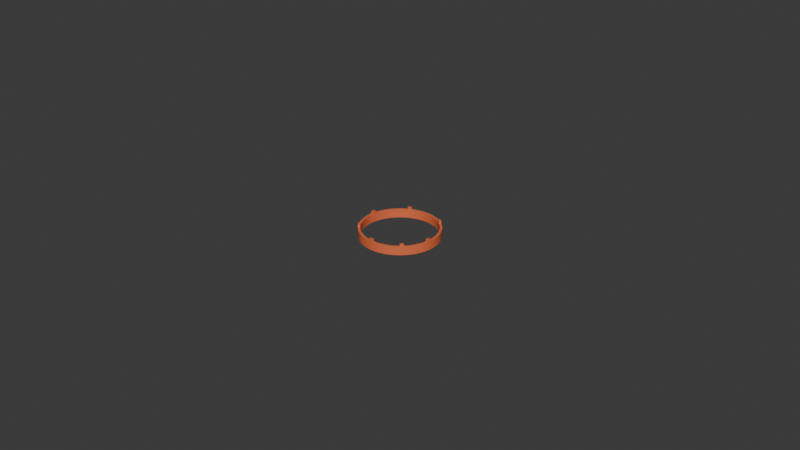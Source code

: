 # Source: PK-Models.blend  (saved by Blender 4.3.34; exported with 4.5.12 LTS)
import bpy
from mathutils import Matrix  # noqa: F401  (used for matrix-valued properties, if any)

bpy.ops.wm.read_factory_settings(use_empty=True)
scene = bpy.context.scene
scene.name = 'Scene'

# ---- collections
col_shelf = bpy.data.collections.new('Shelf'); scene.collection.children.link(col_shelf)
col_character = bpy.data.collections.new('Character'); scene.collection.children.link(col_character)
col_environment = bpy.data.collections.new('Environment'); scene.collection.children.link(col_environment)

# ---- materials (node trees are filled in below, after node groups)
mat_environment_mat = bpy.data.materials.new('Environment_Mat')

# ---- node groups
ng_smooth_by_angle = bpy.data.node_groups.new('Smooth by Angle', 'GeometryNodeTree')
_s = ng_smooth_by_angle.interface.new_socket(name='Mesh', in_out='OUTPUT', socket_type='NodeSocketGeometry')
_s = ng_smooth_by_angle.interface.new_socket(name='Mesh', in_out='INPUT', socket_type='NodeSocketGeometry')
_s = ng_smooth_by_angle.interface.new_socket(name='Angle', in_out='INPUT', socket_type='NodeSocketFloat')
_s.subtype = 'ANGLE'
_s.default_value = 0.5236
_s.min_value = 0.0
_s.max_value = 3.142
_s.description = 'Maximum face angle for smooth edges'
_s = ng_smooth_by_angle.interface.new_socket(name='Ignore Sharpness', in_out='INPUT', socket_type='NodeSocketBool')
_s.force_non_field = True
ng_smooth_by_angle.description = 'Set the sharpness of mesh edges based on the angle between the neighboring faces'
ng_smooth_by_angle.is_modifier = True
_N = ng_smooth_by_angle.nodes; _L = ng_smooth_by_angle.links
n0 = _N.new('GeometryNodeSetShadeSmooth'); n0.name = 'Set Shade Smooth'; n0.location = (120, -80)
n0.domain = 'EDGE'
n1 = _N.new('GeometryNodeSetShadeSmooth'); n1.name = 'Set Shade Smooth.001'; n1.location = (300, -80)
n2 = _N.new('NodeGroupOutput'); n2.name = 'Group Output'; n2.location = (480, -80)
n3 = _N.new('GeometryNodeInputMeshEdgeAngle'); n3.name = 'Edge Angle'; n3.location = (-440, -240)
n4 = _N.new('NodeGroupInput'); n4.name = 'Group Input'; n4.location = (-80, -80)
n5 = _N.new('GeometryNodeInputEdgeSmooth'); n5.name = 'Is Edge Smooth'; n5.location = (-260, -120)
n6 = _N.new('GeometryNodeInputShadeSmooth'); n6.name = 'Is Shade Smooth'; n6.location = (-440, -397)
n7 = _N.new('FunctionNodeCompare'); n7.name = 'Compare'; n7.location = (-260, -260)
n7.operation = 'LESS_EQUAL'
n7.inputs[6].default_value = (0.0, 0.0, 0.0, 0.0)
n7.inputs[7].default_value = (0.0, 0.0, 0.0, 0.0)
n8 = _N.new('FunctionNodeBooleanMath'); n8.name = 'Boolean Math.001'; n8.location = (-80, -260)
n9 = _N.new('NodeGroupInput'); n9.name = 'Group Input.001'; n9.location = (-440, -329)
n10 = _N.new('NodeGroupInput'); n10.name = 'Group Input.002'; n10.location = (-259, -189)
n11 = _N.new('FunctionNodeBooleanMath'); n11.name = 'Boolean Math'; n11.location = (-80, -149)
n11.operation = 'OR'
n12 = _N.new('FunctionNodeBooleanMath'); n12.name = 'Boolean Math.002'; n12.location = (-260, -380)
n12.operation = 'OR'
n13 = _N.new('NodeGroupInput'); n13.name = 'Group Input.003'; n13.location = (-440, -460)
_L.new(n3.outputs[0], n7.inputs[0])
_L.new(n1.outputs[0], n2.inputs[0])
_L.new(n9.outputs[1], n7.inputs[1])
_L.new(n7.outputs[0], n8.inputs[0])
_L.new(n4.outputs[0], n0.inputs[0])
_L.new(n0.outputs[0], n1.inputs[0])
_L.new(n8.outputs[0], n0.inputs[2])
_L.new(n10.outputs[2], n11.inputs[1])
_L.new(n5.outputs[0], n11.inputs[0])
_L.new(n11.outputs[0], n0.inputs[1])
_L.new(n13.outputs[2], n12.inputs[1])
_L.new(n6.outputs[0], n12.inputs[0])
_L.new(n12.outputs[0], n8.inputs[1])
n2.is_active_output = True

# ---- material node trees
mat_environment_mat.use_nodes = True; mat_environment_mat.node_tree.nodes.clear()
_N = mat_environment_mat.node_tree.nodes; _L = mat_environment_mat.node_tree.links
n0 = _N.new('ShaderNodeBsdfPrincipled'); n0.name = 'Principled BSDF'; n0.location = (10, 300)
n0.inputs[0].default_value = (0.8, 0.1633, 0.0612, 1.0)
n1 = _N.new('ShaderNodeOutputMaterial'); n1.name = 'Material Output'; n1.location = (300, 300)
_L.new(n0.outputs[0], n1.inputs[0])
n1.is_active_output = True

# ---- world
world_world = bpy.data.worlds.new('World'); scene.world = world_world
world_world.use_nodes = True; world_world.node_tree.nodes.clear()
_N = world_world.node_tree.nodes; _L = world_world.node_tree.links
n0 = _N.new('ShaderNodeOutputWorld'); n0.name = 'World Output'; n0.location = (300, 300)
n1 = _N.new('ShaderNodeBackground'); n1.name = 'Background'; n1.location = (10, 300)
n1.inputs[0].default_value = (0.05088, 0.05088, 0.05088, 1.0)
_L.new(n1.outputs[0], n0.inputs[0])
n0.is_active_output = True
world_world.color = (0.05088, 0.05088, 0.05088)
world_world.sun_shadow_jitter_overblur = 0.0

# ---- meshes
me_shelf = bpy.data.meshes.new('Shelf')
me_shelf.from_pydata([(-80.0, -10.0, -1.0), (-80.0, -10.0, 1.0), (-80.0, 10.0, -1.0), (-80.0, 10.0, 1.0), (80.0, -10.0, -1.0), (80.0, -10.0, 1.0), (80.0, 10.0, -1.0), (80.0, 10.0, 1.0)], [], [(0, 1, 3, 2), (2, 3, 7, 6), (6, 7, 5, 4), (4, 5, 1, 0), (2, 6, 4, 0), (7, 3, 1, 5)])
_uv = me_shelf.uv_layers.new(name='UVMap')
_uv.uv.foreach_set('vector', [0.375, 0.0, 0.625, 0.0, 0.625, 0.25, 0.375, 0.25, 0.375, 0.25, 0.625, 0.25, 0.625, 0.5, 0.375, 0.5, 0.375, 0.5, 0.625, 0.5, 0.625, 0.75, 0.375, 0.75, 0.375, 0.75, 0.625, 0.75, 0.625, 1.0, 0.375, 1.0, 0.125, 0.5, 0.375, 0.5, 0.375, 0.75, 0.125, 0.75, 0.625, 0.5, 0.875, 0.5, 0.875, 0.75, 0.625, 0.75])
me_shelf.update()
me_character = bpy.data.meshes.new('Character')
me_character.from_pydata([(-0.0001068, 1.111, 5.163), (-0.0001068, 1.663, 4.611), (-0.0001068, 1.962, 3.89), (-0.0001068, 1.962, -2.89), (-0.0001068, 1.663, -3.611), (0.07601, 0.3827, 5.462), (0.1492, 0.7507, 5.348), (0.2167, 1.09, 5.163), (0.2758, 1.387, 4.914), (0.3243, 1.631, 4.611), (0.3604, 1.812, 4.265), (0.3826, 1.924, 3.89), (0.3826, 1.924, -2.89), (0.3604, 1.812, -3.265), (0.3243, 1.631, -3.611), (0.2758, 1.387, -3.914), (0.2167, 1.09, -4.163), (0.1492, 0.7507, -4.348), (0.07601, 0.3827, -4.462), (0.1492, 0.3605, 5.462), (0.2928, 0.7071, 5.348), (0.4251, 1.027, 5.163), (0.5411, 1.307, 4.914), (0.6363, 1.536, 4.611), (0.707, 1.707, 4.265), (0.7506, 1.812, 3.89), (0.7506, 1.812, -2.89), (0.707, 1.707, -3.265), (0.6363, 1.536, -3.611), (0.5411, 1.307, -3.914), (0.4251, 1.027, -4.163), (0.2928, 0.7071, -4.348), (0.1492, 0.3605, -4.462), (0.2167, 0.3244, 5.462), (0.4251, 0.6364, 5.348), (0.6172, 0.9239, 5.163), (0.7856, 1.176, 4.914), (0.9238, 1.383, 4.611), (1.026, 1.536, 4.265), (1.09, 1.631, 3.89), (1.09, 1.631, -2.89), (1.026, 1.536, -3.265), (0.9238, 1.383, -3.611), (0.7856, 1.176, -3.914), (0.6172, 0.9239, -4.163), (0.4251, 0.6364, -4.348), (0.2167, 0.3244, -4.462), (0.2758, 0.2759, 5.462), (0.5411, 0.5412, 5.348), (0.7856, 0.7857, 5.163), (0.9999, 1.0, 4.914), (1.176, 1.176, 4.611), (1.306, 1.307, 4.265), (1.387, 1.387, 3.89), (1.387, 1.387, -2.89), (1.306, 1.307, -3.265), (1.176, 1.176, -3.611), (0.9999, 1.0, -3.914), (0.7856, 0.7857, -4.163), (0.5411, 0.5412, -4.348), (0.2758, 0.2759, -4.462), (0.3243, 0.2168, 5.462), (0.6363, 0.4252, 5.348), (0.9238, 0.6173, 5.163), (1.176, 0.7857, 4.914), (1.383, 0.9239, 4.611), (1.536, 1.027, 4.265), (1.631, 1.09, 3.89), (1.631, 1.09, -2.89), (1.536, 1.027, -3.265), (1.383, 0.9239, -3.611), (1.176, 0.7857, -3.914), (0.9238, 0.6173, -4.163), (0.6363, 0.4252, -4.348), (0.3243, 0.2168, -4.462), (-0.0001068, -1.48e-07, 5.5), (0.3604, 0.1493, 5.462), (0.707, 0.2929, 5.348), (1.026, 0.4252, 5.163), (1.306, 0.5412, 4.914), (1.536, 0.6364, 4.611), (1.707, 0.7071, 4.265), (1.812, 0.7507, 3.89), (1.812, 0.7507, -2.89), (1.707, 0.7071, -3.265), (1.536, 0.6364, -3.611), (1.306, 0.5412, -3.914), (1.026, 0.4252, -4.163), (0.707, 0.2929, -4.348), (0.3604, 0.1493, -4.462), (0.3826, 0.07612, 5.462), (0.7506, 0.1493, 5.348), (1.09, 0.2168, 5.163), (1.387, 0.2759, 4.914), (1.631, 0.3244, 4.611), (1.812, 0.3605, 4.265), (1.924, 0.3827, 3.89), (1.924, 0.3827, -2.89), (1.812, 0.3605, -3.265), (1.631, 0.3244, -3.611), (1.387, 0.2759, -3.914), (1.09, 0.2168, -4.163), (0.7506, 0.1493, -4.348), (0.3826, 0.07612, -4.462), (0.3901, -1.703e-07, 5.462), (0.7653, -1.927e-07, 5.348), (1.111, -2.523e-07, 5.163), (1.414, -1.182e-07, 4.914), (1.663, -3.268e-07, 4.611), (1.848, -5.857e-08, 4.265), (1.961, -3.268e-07, 3.89), (1.961, -3.268e-07, -2.89), (1.848, -5.857e-08, -3.265), (1.663, -3.268e-07, -3.611), (1.414, -1.182e-07, -3.914), (1.111, -2.523e-07, -4.163), (0.7653, -1.927e-07, -4.348), (0.3901, -1.703e-07, -4.462), (0.3826, -0.07612, 5.462), (0.7506, -0.1493, 5.348), (1.09, -0.2168, 5.163), (1.387, -0.2759, 4.914), (1.631, -0.3244, 4.611), (1.812, -0.3605, 4.265), (1.924, -0.3827, 3.89), (1.924, -0.3827, -2.89), (1.812, -0.3605, -3.265), (1.631, -0.3244, -3.611), (1.387, -0.2759, -3.914), (1.09, -0.2168, -4.163), (0.7506, -0.1493, -4.348), (0.3826, -0.07612, -4.462), (0.3604, -0.1493, 5.462), (0.707, -0.2929, 5.348), (1.026, -0.4252, 5.163), (1.306, -0.5412, 4.914), (1.536, -0.6364, 4.611), (1.707, -0.7071, 4.265), (1.812, -0.7507, 3.89), (1.812, -0.7507, -2.89), (1.707, -0.7071, -3.265), (1.536, -0.6364, -3.611), (1.306, -0.5412, -3.914), (1.026, -0.4252, -4.163), (0.707, -0.2929, -4.348), (0.3604, -0.1493, -4.462), (0.3243, -0.2168, 5.462), (0.6363, -0.4252, 5.348), (0.9238, -0.6173, 5.163), (1.176, -0.7857, 4.914), (1.383, -0.9239, 4.611), (1.536, -1.027, 4.265), (1.631, -1.09, 3.89), (1.631, -1.09, -2.89), (1.536, -1.027, -3.265), (1.383, -0.9239, -3.611), (1.176, -0.7857, -3.914), (0.9238, -0.6173, -4.163), (0.6363, -0.4252, -4.348), (0.3243, -0.2168, -4.462), (0.2758, -0.2759, 5.462), (0.5411, -0.5412, 5.348), (0.7856, -0.7857, 5.163), (0.9999, -1.0, 4.914), (1.176, -1.176, 4.611), (1.306, -1.307, 4.265), (1.387, -1.387, 3.89), (1.387, -1.387, -2.89), (1.306, -1.307, -3.265), (1.176, -1.176, -3.611), (0.9999, -1.0, -3.914), (0.7856, -0.7857, -4.163), (0.5411, -0.5412, -4.348), (0.2758, -0.2759, -4.462), (0.2167, -0.3244, 5.462), (0.4251, -0.6364, 5.348), (0.6172, -0.9239, 5.163), (0.7856, -1.176, 4.914), (0.9238, -1.383, 4.611), (1.026, -1.536, 4.265), (1.09, -1.631, 3.89), (1.09, -1.631, -2.89), (1.026, -1.536, -3.265), (0.9238, -1.383, -3.611), (0.7856, -1.176, -3.914), (0.6172, -0.9239, -4.163), (0.4251, -0.6364, -4.348), (0.2167, -0.3244, -4.462), (0.1492, -0.3605, 5.462), (0.2928, -0.7071, 5.348), (0.4251, -1.027, 5.163), (0.5411, -1.307, 4.914), (0.6363, -1.536, 4.611), (0.707, -1.707, 4.265), (0.7506, -1.812, 3.89), (0.7506, -1.812, -2.89), (0.707, -1.707, -3.265), (0.6363, -1.536, -3.611), (0.5411, -1.307, -3.914), (0.4251, -1.027, -4.163), (0.2928, -0.7071, -4.348), (0.1492, -0.3605, -4.462), (0.07601, -0.3827, 5.462), (0.1492, -0.7507, 5.348), (0.2167, -1.09, 5.163), (0.2758, -1.387, 4.914), (0.3243, -1.631, 4.611), (0.3604, -1.812, 4.265), (0.3826, -1.924, 3.89), (0.3826, -1.924, -2.89), (0.3604, -1.812, -3.265), (0.3243, -1.631, -3.611), (0.2758, -1.387, -3.914), (0.2167, -1.09, -4.163), (0.1492, -0.7507, -4.348), (0.07601, -0.3827, -4.462), (-0.0001068, -0.3902, 5.462), (-0.0001069, -0.7654, 5.348), (-0.000107, -1.111, 5.163), (-0.0001068, -1.414, 4.914), (-0.000107, -1.663, 4.611), (-0.0001068, -1.848, 4.265), (-0.0001071, -1.962, 3.89), (-0.0001071, -1.962, -2.89), (-0.0001068, -1.848, -3.265), (-0.000107, -1.663, -3.611), (-0.0001068, -1.414, -3.914), (-0.000107, -1.111, -4.163), (-0.0001069, -0.7654, -4.348), (-0.0001068, -0.3902, -4.462), (-0.07623, -0.3827, 5.462), (-0.1494, -0.7507, 5.348), (-0.2169, -1.09, 5.163), (-0.276, -1.387, 4.914), (-0.3245, -1.631, 4.611), (-0.3606, -1.812, 4.265), (-0.3828, -1.924, 3.89), (-0.3828, -1.924, -2.89), (-0.3606, -1.812, -3.265), (-0.3245, -1.631, -3.611), (-0.276, -1.387, -3.914), (-0.2169, -1.09, -4.163), (-0.1494, -0.7507, -4.348), (-0.07623, -0.3827, -4.462), (-0.1494, -0.3605, 5.462), (-0.293, -0.7071, 5.348), (-0.4253, -1.027, 5.163), (-0.5413, -1.307, 4.914), (-0.6365, -1.536, 4.611), (-0.7072, -1.707, 4.265), (-0.7508, -1.812, 3.89), (-0.7508, -1.812, -2.89), (-0.7072, -1.707, -3.265), (-0.6365, -1.536, -3.611), (-0.5413, -1.307, -3.914), (-0.4253, -1.027, -4.163), (-0.293, -0.7071, -4.348), (-0.1494, -0.3605, -4.462), (-0.2169, -0.3244, 5.462), (-0.4253, -0.6364, 5.348), (-0.6174, -0.9239, 5.163), (-0.7858, -1.176, 4.914), (-0.924, -1.383, 4.611), (-1.027, -1.536, 4.265), (-1.09, -1.631, 3.89), (-1.09, -1.631, -2.89), (-1.027, -1.536, -3.265), (-0.924, -1.383, -3.611), (-0.7858, -1.176, -3.914), (-0.6174, -0.9239, -4.163), (-0.4253, -0.6364, -4.348), (-0.2169, -0.3244, -4.462), (-0.276, -0.2759, 5.462), (-0.5413, -0.5412, 5.348), (-0.7858, -0.7857, 5.163), (-1.0, -1.0, 4.914), (-1.176, -1.176, 4.611), (-1.307, -1.307, 4.265), (-1.387, -1.387, 3.89), (-1.387, -1.387, -2.89), (-1.307, -1.307, -3.265), (-1.176, -1.176, -3.611), (-1.0, -1.0, -3.914), (-0.7858, -0.7857, -4.163), (-0.5413, -0.5412, -4.348), (-0.276, -0.2759, -4.462), (-0.0001068, -1.48e-07, -4.5), (-0.3245, -0.2168, 5.462), (-0.6365, -0.4252, 5.348), (-0.924, -0.6173, 5.163), (-1.176, -0.7857, 4.914), (-1.383, -0.9239, 4.611), (-1.536, -1.027, 4.265), (-1.631, -1.09, 3.89), (-1.631, -1.09, -2.89), (-1.536, -1.027, -3.265), (-1.383, -0.9239, -3.611), (-1.176, -0.7857, -3.914), (-0.924, -0.6173, -4.163), (-0.6365, -0.4252, -4.348), (-0.3245, -0.2168, -4.462), (-0.3606, -0.1493, 5.462), (-0.7072, -0.2929, 5.348), (-1.027, -0.4252, 5.163), (-1.307, -0.5412, 4.914), (-1.536, -0.6364, 4.611), (-1.707, -0.7071, 4.265), (-1.812, -0.7507, 3.89), (-1.812, -0.7507, -2.89), (-1.707, -0.7071, -3.265), (-1.536, -0.6364, -3.611), (-1.307, -0.5412, -3.914), (-1.027, -0.4252, -4.163), (-0.7072, -0.2929, -4.348), (-0.3606, -0.1493, -4.462), (-0.3828, -0.07612, 5.462), (-0.7508, -0.1493, 5.348), (-1.09, -0.2168, 5.163), (-1.387, -0.2759, 4.914), (-1.631, -0.3244, 4.611), (-1.812, -0.3605, 4.265), (-1.924, -0.3827, 3.89), (-1.924, -0.3827, -2.89), (-1.812, -0.3605, -3.265), (-1.631, -0.3244, -3.611), (-1.387, -0.2759, -3.914), (-1.09, -0.2168, -4.163), (-0.7508, -0.1493, -4.348), (-0.3828, -0.07612, -4.462), (-0.3903, -1.107e-07, 5.462), (-0.7655, -4.366e-08, 5.348), (-1.111, 1.501e-07, 5.163), (-1.414, -8.837e-08, 4.914), (-1.663, 1.799e-07, 4.611), (-1.848, -1.182e-07, 4.265), (-1.962, 3.885e-07, 3.89), (-1.962, 3.885e-07, -2.89), (-1.848, -1.182e-07, -3.265), (-1.663, 1.799e-07, -3.611), (-1.414, -8.837e-08, -3.914), (-1.111, 1.501e-07, -4.163), (-0.7655, -4.366e-08, -4.348), (-0.3903, -1.107e-07, -4.462), (-0.3828, 0.07612, 5.462), (-0.7508, 0.1493, 5.348), (-1.09, 0.2168, 5.163), (-1.387, 0.2759, 4.914), (-1.631, 0.3244, 4.611), (-1.812, 0.3605, 4.265), (-1.924, 0.3827, 3.89), (-1.924, 0.3827, -2.89), (-1.812, 0.3605, -3.265), (-1.631, 0.3244, -3.611), (-1.387, 0.2759, -3.914), (-1.09, 0.2168, -4.163), (-0.7508, 0.1493, -4.348), (-0.3828, 0.07612, -4.462), (-0.3606, 0.1493, 5.462), (-0.7072, 0.2929, 5.348), (-1.027, 0.4252, 5.163), (-1.307, 0.5412, 4.914), (-1.536, 0.6364, 4.611), (-1.707, 0.7071, 4.265), (-1.812, 0.7507, 3.89), (-1.812, 0.7507, -2.89), (-1.707, 0.7071, -3.265), (-1.536, 0.6364, -3.611), (-1.307, 0.5412, -3.914), (-1.027, 0.4252, -4.163), (-0.7072, 0.2929, -4.348), (-0.3606, 0.1493, -4.462), (-0.3245, 0.2168, 5.462), (-0.6365, 0.4252, 5.348), (-0.924, 0.6173, 5.163), (-1.176, 0.7857, 4.914), (-1.383, 0.9239, 4.611), (-1.536, 1.027, 4.265), (-1.631, 1.09, 3.89), (-1.631, 1.09, -2.89), (-1.536, 1.027, -3.265), (-1.383, 0.9239, -3.611), (-1.176, 0.7857, -3.914), (-0.924, 0.6173, -4.163), (-0.6365, 0.4252, -4.348), (-0.3245, 0.2168, -4.462), (-0.276, 0.2759, 5.462), (-0.5413, 0.5412, 5.348), (-0.7858, 0.7857, 5.163), (-1.0, 1.0, 4.914), (-1.176, 1.176, 4.611), (-1.307, 1.307, 4.265), (-1.387, 1.387, 3.89), (-1.387, 1.387, -2.89), (-1.307, 1.307, -3.265), (-1.176, 1.176, -3.611), (-1.0, 1.0, -3.914), (-0.7858, 0.7857, -4.163), (-0.5413, 0.5412, -4.348), (-0.276, 0.2759, -4.462), (-0.2169, 0.3244, 5.462), (-0.4253, 0.6364, 5.348), (-0.6174, 0.9239, 5.163), (-0.7858, 1.176, 4.914), (-0.924, 1.383, 4.611), (-1.027, 1.536, 4.265), (-1.09, 1.631, 3.89), (-1.09, 1.631, -2.89), (-1.027, 1.536, -3.265), (-0.924, 1.383, -3.611), (-0.7858, 1.176, -3.914), (-0.6174, 0.9239, -4.163), (-0.4253, 0.6364, -4.348), (-0.2169, 0.3244, -4.462), (-0.1494, 0.3605, 5.462), (-0.293, 0.7071, 5.348), (-0.4253, 1.027, 5.163), (-0.5413, 1.307, 4.914), (-0.6365, 1.536, 4.611), (-0.7072, 1.707, 4.265), (-0.7508, 1.812, 3.89), (-0.7508, 1.812, -2.89), (-0.7072, 1.707, -3.265), (-0.6365, 1.536, -3.611), (-0.5413, 1.307, -3.914), (-0.4253, 1.027, -4.163), (-0.293, 0.7071, -4.348), (-0.1494, 0.3605, -4.462), (-0.07623, 0.3827, 5.462), (-0.1494, 0.7507, 5.348), (-0.2169, 1.09, 5.163), (-0.276, 1.387, 4.914), (-0.3245, 1.631, 4.611), (-0.3606, 1.812, 4.265), (-0.3828, 1.924, 3.89), (-0.3828, 1.924, -2.89), (-0.3606, 1.812, -3.265), (-0.3245, 1.631, -3.611), (-0.276, 1.387, -3.914), (-0.2169, 1.09, -4.163), (-0.1494, 0.7507, -4.348), (-0.07623, 0.3827, -4.462), (-0.0001068, 0.3902, 5.462), (-0.0001067, 0.7654, 5.348), (-0.0001066, 1.414, 4.914), (-0.0001067, 1.848, 4.265), (-0.0001067, 1.848, -3.265), (-0.0001066, 1.414, -3.914), (-0.0001064, 1.111, -4.163), (-0.0001067, 0.7654, -4.348), (-0.0001068, 0.3902, -4.462)], [], [(448, 447, 16, 17), (2, 444, 10, 11), (449, 448, 17, 18), (12, 11, 25, 26), (441, 75, 5), (286, 449, 18), (442, 441, 5, 6), (445, 3, 12, 13), (0, 442, 6, 7), (4, 445, 13, 14), (443, 0, 7, 8), (446, 4, 14, 15), (1, 443, 8, 9), (447, 446, 15, 16), (444, 1, 9, 10), (16, 15, 29, 30), (10, 9, 23, 24), (17, 16, 30, 31), (11, 10, 24, 25), (18, 17, 31, 32), (26, 25, 39, 40), (5, 75, 19), (286, 18, 32), (6, 5, 19, 20), (13, 12, 26, 27), (7, 6, 20, 21), (14, 13, 27, 28), (8, 7, 21, 22), (15, 14, 28, 29), (9, 8, 22, 23), (20, 19, 33, 34), (27, 26, 40, 41), (21, 20, 34, 35), (28, 27, 41, 42), (22, 21, 35, 36), (29, 28, 42, 43), (23, 22, 36, 37), (30, 29, 43, 44), (24, 23, 37, 38), (31, 30, 44, 45), (25, 24, 38, 39), (32, 31, 45, 46), (40, 39, 53, 54), (19, 75, 33), (286, 32, 46), (38, 37, 51, 52), (45, 44, 58, 59), (39, 38, 52, 53), (46, 45, 59, 60), (54, 53, 67, 68), (33, 75, 47), (286, 46, 60), (34, 33, 47, 48), (41, 40, 54, 55), (35, 34, 48, 49), (42, 41, 55, 56), (36, 35, 49, 50), (43, 42, 56, 57), (37, 36, 50, 51), (44, 43, 57, 58), (55, 54, 68, 69), (49, 48, 62, 63), (56, 55, 69, 70), (50, 49, 63, 64), (57, 56, 70, 71), (51, 50, 64, 65), (58, 57, 71, 72), (52, 51, 65, 66), (59, 58, 72, 73), (53, 52, 66, 67), (60, 59, 73, 74), (68, 67, 82, 83), (47, 75, 61), (286, 60, 74), (48, 47, 61, 62), (73, 72, 87, 88), (67, 66, 81, 82), (74, 73, 88, 89), (83, 82, 96, 97), (61, 75, 76), (286, 74, 89), (62, 61, 76, 77), (69, 68, 83, 84), (63, 62, 77, 78), (70, 69, 84, 85), (64, 63, 78, 79), (71, 70, 85, 86), (65, 64, 79, 80), (72, 71, 86, 87), (66, 65, 80, 81), (78, 77, 91, 92), (85, 84, 98, 99), (79, 78, 92, 93), (86, 85, 99, 100), (80, 79, 93, 94), (87, 86, 100, 101), (81, 80, 94, 95), (88, 87, 101, 102), (82, 81, 95, 96), (89, 88, 102, 103), (97, 96, 110, 111), (76, 75, 90), (286, 89, 103), (77, 76, 90, 91), (84, 83, 97, 98), (96, 95, 109, 110), (103, 102, 116, 117), (111, 110, 124, 125), (90, 75, 104), (286, 103, 117), (91, 90, 104, 105), (98, 97, 111, 112), (92, 91, 105, 106), (99, 98, 112, 113), (93, 92, 106, 107), (100, 99, 113, 114), (94, 93, 107, 108), (101, 100, 114, 115), (95, 94, 108, 109), (102, 101, 115, 116), (113, 112, 126, 127), (107, 106, 120, 121), (114, 113, 127, 128), (108, 107, 121, 122), (115, 114, 128, 129), (109, 108, 122, 123), (116, 115, 129, 130), (110, 109, 123, 124), (117, 116, 130, 131), (125, 124, 138, 139), (104, 75, 118), (286, 117, 131), (105, 104, 118, 119), (112, 111, 125, 126), (106, 105, 119, 120), (131, 130, 144, 145), (139, 138, 152, 153), (118, 75, 132), (286, 131, 145), (119, 118, 132, 133), (126, 125, 139, 140), (120, 119, 133, 134), (127, 126, 140, 141), (121, 120, 134, 135), (128, 127, 141, 142), (122, 121, 135, 136), (129, 128, 142, 143), (123, 122, 136, 137), (130, 129, 143, 144), (124, 123, 137, 138), (142, 141, 155, 156), (136, 135, 149, 150), (143, 142, 156, 157), (137, 136, 150, 151), (144, 143, 157, 158), (138, 137, 151, 152), (145, 144, 158, 159), (152, 166, 167, 153), (132, 75, 146), (286, 145, 159), (133, 132, 146, 147), (140, 139, 153, 154), (134, 133, 147, 148), (141, 140, 154, 155), (135, 134, 148, 149), (146, 75, 160), (286, 159, 173), (167, 166, 180, 181), (147, 146, 160, 161), (154, 153, 167, 168), (148, 147, 161, 162), (155, 154, 168, 169), (149, 148, 162, 163), (156, 155, 169, 170), (150, 149, 163, 164), (157, 156, 170, 171), (151, 150, 164, 165), (158, 157, 171, 172), (152, 151, 165, 166), (159, 158, 172, 173), (164, 163, 177, 178), (171, 170, 184, 185), (165, 164, 178, 179), (172, 171, 185, 186), (166, 165, 179, 180), (173, 172, 186, 187), (180, 194, 195, 181), (160, 75, 174), (286, 173, 187), (161, 160, 174, 175), (168, 167, 181, 182), (162, 161, 175, 176), (169, 168, 182, 183), (163, 162, 176, 177), (170, 169, 183, 184), (195, 194, 208, 209), (175, 174, 188, 189), (182, 181, 195, 196), (176, 175, 189, 190), (183, 182, 196, 197), (177, 176, 190, 191), (184, 183, 197, 198), (178, 177, 191, 192), (185, 184, 198, 199), (179, 178, 192, 193), (186, 185, 199, 200), (180, 179, 193, 194), (187, 186, 200, 201), (174, 75, 188), (286, 187, 201), (199, 198, 212, 213), (193, 192, 206, 207), (200, 199, 213, 214), (194, 193, 207, 208), (201, 200, 214, 215), (209, 208, 222, 223), (188, 75, 202), (286, 201, 215), (189, 188, 202, 203), (196, 195, 209, 210), (190, 189, 203, 204), (197, 196, 210, 211), (191, 190, 204, 205), (198, 197, 211, 212), (192, 191, 205, 206), (203, 202, 216, 217), (210, 209, 223, 224), (204, 203, 217, 218), (211, 210, 224, 225), (205, 204, 218, 219), (212, 211, 225, 226), (206, 205, 219, 220), (213, 212, 226, 227), (207, 206, 220, 221), (214, 213, 227, 228), (208, 207, 221, 222), (215, 214, 228, 229), (223, 222, 236, 237), (202, 75, 216), (286, 215, 229), (221, 220, 234, 235), (228, 227, 241, 242), (222, 221, 235, 236), (229, 228, 242, 243), (237, 236, 250, 251), (216, 75, 230), (286, 229, 243), (217, 216, 230, 231), (224, 223, 237, 238), (218, 217, 231, 232), (225, 224, 238, 239), (219, 218, 232, 233), (226, 225, 239, 240), (220, 219, 233, 234), (227, 226, 240, 241), (238, 237, 251, 252), (232, 231, 245, 246), (239, 238, 252, 253), (233, 232, 246, 247), (240, 239, 253, 254), (234, 233, 247, 248), (241, 240, 254, 255), (235, 234, 248, 249), (242, 241, 255, 256), (236, 235, 249, 250), (243, 242, 256, 257), (251, 250, 264, 265), (230, 75, 244), (286, 243, 257), (231, 230, 244, 245), (256, 255, 269, 270), (250, 249, 263, 264), (257, 256, 270, 271), (265, 264, 278, 279), (244, 75, 258), (286, 257, 271), (245, 244, 258, 259), (252, 251, 265, 266), (246, 245, 259, 260), (253, 252, 266, 267), (247, 246, 260, 261), (254, 253, 267, 268), (248, 247, 261, 262), (255, 254, 268, 269), (249, 248, 262, 263), (267, 266, 280, 281), (261, 260, 274, 275), (268, 267, 281, 282), (262, 261, 275, 276), (269, 268, 282, 283), (263, 262, 276, 277), (270, 269, 283, 284), (264, 263, 277, 278), (271, 270, 284, 285), (279, 278, 293, 294), (258, 75, 272), (286, 271, 285), (259, 258, 272, 273), (266, 265, 279, 280), (260, 259, 273, 274), (285, 284, 299, 300), (294, 293, 307, 308), (272, 75, 287), (286, 285, 300), (273, 272, 287, 288), (280, 279, 294, 295), (274, 273, 288, 289), (281, 280, 295, 296), (275, 274, 289, 290), (282, 281, 296, 297), (276, 275, 290, 291), (283, 282, 297, 298), (277, 276, 291, 292), (284, 283, 298, 299), (278, 277, 292, 293), (290, 289, 303, 304), (297, 296, 310, 311), (291, 290, 304, 305), (298, 297, 311, 312), (292, 291, 305, 306), (299, 298, 312, 313), (293, 292, 306, 307), (300, 299, 313, 314), (308, 307, 321, 322), (287, 75, 301), (286, 300, 314), (288, 287, 301, 302), (295, 294, 308, 309), (289, 288, 302, 303), (296, 295, 309, 310), (322, 321, 335, 336), (301, 75, 315), (286, 314, 328), (302, 301, 315, 316), (309, 308, 322, 323), (303, 302, 316, 317), (310, 309, 323, 324), (304, 303, 317, 318), (311, 310, 324, 325), (305, 304, 318, 319), (312, 311, 325, 326), (306, 305, 319, 320), (313, 312, 326, 327), (307, 306, 320, 321), (314, 313, 327, 328), (325, 324, 338, 339), (319, 318, 332, 333), (326, 325, 339, 340), (320, 319, 333, 334), (327, 326, 340, 341), (321, 320, 334, 335), (328, 327, 341, 342), (335, 349, 350, 336), (315, 75, 329), (286, 328, 342), (316, 315, 329, 330), (323, 322, 336, 337), (317, 316, 330, 331), (324, 323, 337, 338), (318, 317, 331, 332), (329, 75, 343), (286, 342, 356), (350, 349, 363, 364), (330, 329, 343, 344), (337, 336, 350, 351), (331, 330, 344, 345), (338, 337, 351, 352), (332, 331, 345, 346), (339, 338, 352, 353), (333, 332, 346, 347), (340, 339, 353, 354), (334, 333, 347, 348), (341, 340, 354, 355), (335, 334, 348, 349), (342, 341, 355, 356), (347, 346, 360, 361), (354, 353, 367, 368), (348, 347, 361, 362), (355, 354, 368, 369), (349, 348, 362, 363), (356, 355, 369, 370), (363, 377, 378, 364), (343, 75, 357), (286, 356, 370), (344, 343, 357, 358), (351, 350, 364, 365), (345, 344, 358, 359), (352, 351, 365, 366), (346, 345, 359, 360), (353, 352, 366, 367), (378, 377, 391, 392), (358, 357, 371, 372), (365, 364, 378, 379), (359, 358, 372, 373), (366, 365, 379, 380), (360, 359, 373, 374), (367, 366, 380, 381), (361, 360, 374, 375), (368, 367, 381, 382), (362, 361, 375, 376), (369, 368, 382, 383), (363, 362, 376, 377), (370, 369, 383, 384), (357, 75, 371), (286, 370, 384), (382, 381, 395, 396), (376, 375, 389, 390), (383, 382, 396, 397), (377, 376, 390, 391), (384, 383, 397, 398), (392, 391, 405, 406), (371, 75, 385), (286, 384, 398), (372, 371, 385, 386), (379, 378, 392, 393), (373, 372, 386, 387), (380, 379, 393, 394), (374, 373, 387, 388), (381, 380, 394, 395), (375, 374, 388, 389), (393, 392, 406, 407), (387, 386, 400, 401), (394, 393, 407, 408), (388, 387, 401, 402), (395, 394, 408, 409), (389, 388, 402, 403), (396, 395, 409, 410), (390, 389, 403, 404), (397, 396, 410, 411), (391, 390, 404, 405), (398, 397, 411, 412), (406, 405, 419, 420), (385, 75, 399), (286, 398, 412), (386, 385, 399, 400), (411, 410, 424, 425), (405, 404, 418, 419), (412, 411, 425, 426), (420, 419, 433, 434), (399, 75, 413), (286, 412, 426), (400, 399, 413, 414), (407, 406, 420, 421), (401, 400, 414, 415), (408, 407, 421, 422), (402, 401, 415, 416), (409, 408, 422, 423), (403, 402, 416, 417), (410, 409, 423, 424), (404, 403, 417, 418), (415, 414, 428, 429), (422, 421, 435, 436), (416, 415, 429, 430), (423, 422, 436, 437), (417, 416, 430, 431), (424, 423, 437, 438), (418, 417, 431, 432), (425, 424, 438, 439), (419, 418, 432, 433), (426, 425, 439, 440), (434, 433, 2, 3), (413, 75, 427), (286, 426, 440), (414, 413, 427, 428), (421, 420, 434, 435), (433, 432, 444, 2), (440, 439, 448, 449), (427, 75, 441), (286, 440, 449), (428, 427, 441, 442), (435, 434, 3, 445), (429, 428, 442, 0), (436, 435, 445, 4), (430, 429, 0, 443), (437, 436, 4, 446), (431, 430, 443, 1), (438, 437, 446, 447), (432, 431, 1, 444), (439, 438, 447, 448), (3, 2, 11, 12)])
me_character.polygons.foreach_set('use_smooth', [True] * 480)
_uv = me_character.uv_layers.new(name='UVMap')
_uv.uv.foreach_set('vector', [0.75, 0.125, 0.75, 0.1875, 0.7188, 0.1875, 0.7188, 0.125, 0.75, 0.5625, 0.75, 0.625, 0.7188, 0.625, 0.7188, 0.5625, 0.75, 0.0625, 0.75, 0.125, 0.7188, 0.125, 0.7188, 0.0625, 0.7188, 0.4375, 0.7188, 0.5625, 0.6875, 0.5625, 0.6875, 0.4375, 0.75, 0.9375, 0.7344, 1.0, 0.7188, 0.9375, 0.7344, 0.0, 0.75, 0.0625, 0.7188, 0.0625, 0.75, 0.875, 0.75, 0.9375, 0.7188, 0.9375, 0.7188, 0.875, 0.75, 0.375, 0.75, 0.4375, 0.7188, 0.4375, 0.7188, 0.375, 0.75, 0.8125, 0.75, 0.875, 0.7188, 0.875, 0.7188, 0.8125, 0.75, 0.3125, 0.75, 0.375, 0.7188, 0.375, 0.7188, 0.3125, 0.75, 0.75, 0.75, 0.8125, 0.7188, 0.8125, 0.7188, 0.75, 0.75, 0.25, 0.75, 0.3125, 0.7188, 0.3125, 0.7188, 0.25, 0.75, 0.6875, 0.75, 0.75, 0.7188, 0.75, 0.7188, 0.6875, 0.75, 0.1875, 0.75, 0.25, 0.7188, 0.25, 0.7188, 0.1875, 0.75, 0.625, 0.75, 0.6875, 0.7188, 0.6875, 0.7188, 0.625, 0.7188, 0.1875, 0.7188, 0.25, 0.6875, 0.25, 0.6875, 0.1875, 0.7188, 0.625, 0.7188, 0.6875, 0.6875, 0.6875, 0.6875, 0.625, 0.7188, 0.125, 0.7188, 0.1875, 0.6875, 0.1875, 0.6875, 0.125, 0.7188, 0.5625, 0.7188, 0.625, 0.6875, 0.625, 0.6875, 0.5625, 0.7188, 0.0625, 0.7188, 0.125, 0.6875, 0.125, 0.6875, 0.0625, 0.6875, 0.4375, 0.6875, 0.5625, 0.6562, 0.5625, 0.6562, 0.4375, 0.7188, 0.9375, 0.7031, 1.0, 0.6875, 0.9375, 0.7031, 0.0, 0.7188, 0.0625, 0.6875, 0.0625, 0.7188, 0.875, 0.7188, 0.9375, 0.6875, 0.9375, 0.6875, 0.875, 0.7188, 0.375, 0.7188, 0.4375, 0.6875, 0.4375, 0.6875, 0.375, 0.7188, 0.8125, 0.7188, 0.875, 0.6875, 0.875, 0.6875, 0.8125, 0.7188, 0.3125, 0.7188, 0.375, 0.6875, 0.375, 0.6875, 0.3125, 0.7188, 0.75, 0.7188, 0.8125, 0.6875, 0.8125, 0.6875, 0.75, 0.7188, 0.25, 0.7188, 0.3125, 0.6875, 0.3125, 0.6875, 0.25, 0.7188, 0.6875, 0.7188, 0.75, 0.6875, 0.75, 0.6875, 0.6875, 0.6875, 0.875, 0.6875, 0.9375, 0.6562, 0.9375, 0.6562, 0.875, 0.6875, 0.375, 0.6875, 0.4375, 0.6562, 0.4375, 0.6562, 0.375, 0.6875, 0.8125, 0.6875, 0.875, 0.6562, 0.875, 0.6562, 0.8125, 0.6875, 0.3125, 0.6875, 0.375, 0.6562, 0.375, 0.6562, 0.3125, 0.6875, 0.75, 0.6875, 0.8125, 0.6562, 0.8125, 0.6562, 0.75, 0.6875, 0.25, 0.6875, 0.3125, 0.6562, 0.3125, 0.6562, 0.25, 0.6875, 0.6875, 0.6875, 0.75, 0.6562, 0.75, 0.6562, 0.6875, 0.6875, 0.1875, 0.6875, 0.25, 0.6562, 0.25, 0.6562, 0.1875, 0.6875, 0.625, 0.6875, 0.6875, 0.6562, 0.6875, 0.6562, 0.625, 0.6875, 0.125, 0.6875, 0.1875, 0.6562, 0.1875, 0.6562, 0.125, 0.6875, 0.5625, 0.6875, 0.625, 0.6562, 0.625, 0.6562, 0.5625, 0.6875, 0.0625, 0.6875, 0.125, 0.6562, 0.125, 0.6562, 0.0625, 0.6562, 0.4375, 0.6562, 0.5625, 0.625, 0.5625, 0.625, 0.4375, 0.6875, 0.9375, 0.6719, 1.0, 0.6562, 0.9375, 0.6719, 0.0, 0.6875, 0.0625, 0.6562, 0.0625, 0.6562, 0.625, 0.6562, 0.6875, 0.625, 0.6875, 0.625, 0.625, 0.6562, 0.125, 0.6562, 0.1875, 0.625, 0.1875, 0.625, 0.125, 0.6562, 0.5625, 0.6562, 0.625, 0.625, 0.625, 0.625, 0.5625, 0.6562, 0.0625, 0.6562, 0.125, 0.625, 0.125, 0.625, 0.0625, 0.625, 0.4375, 0.625, 0.5625, 0.5938, 0.5625, 0.5938, 0.4375, 0.6562, 0.9375, 0.6406, 1.0, 0.625, 0.9375, 0.6406, 0.0, 0.6562, 0.0625, 0.625, 0.0625, 0.6562, 0.875, 0.6562, 0.9375, 0.625, 0.9375, 0.625, 0.875, 0.6562, 0.375, 0.6562, 0.4375, 0.625, 0.4375, 0.625, 0.375, 0.6562, 0.8125, 0.6562, 0.875, 0.625, 0.875, 0.625, 0.8125, 0.6562, 0.3125, 0.6562, 0.375, 0.625, 0.375, 0.625, 0.3125, 0.6562, 0.75, 0.6562, 0.8125, 0.625, 0.8125, 0.625, 0.75, 0.6562, 0.25, 0.6562, 0.3125, 0.625, 0.3125, 0.625, 0.25, 0.6562, 0.6875, 0.6562, 0.75, 0.625, 0.75, 0.625, 0.6875, 0.6562, 0.1875, 0.6562, 0.25, 0.625, 0.25, 0.625, 0.1875, 0.625, 0.375, 0.625, 0.4375, 0.5938, 0.4375, 0.5938, 0.375, 0.625, 0.8125, 0.625, 0.875, 0.5938, 0.875, 0.5938, 0.8125, 0.625, 0.3125, 0.625, 0.375, 0.5938, 0.375, 0.5938, 0.3125, 0.625, 0.75, 0.625, 0.8125, 0.5938, 0.8125, 0.5938, 0.75, 0.625, 0.25, 0.625, 0.3125, 0.5938, 0.3125, 0.5938, 0.25, 0.625, 0.6875, 0.625, 0.75, 0.5938, 0.75, 0.5938, 0.6875, 0.625, 0.1875, 0.625, 0.25, 0.5938, 0.25, 0.5938, 0.1875, 0.625, 0.625, 0.625, 0.6875, 0.5938, 0.6875, 0.5938, 0.625, 0.625, 0.125, 0.625, 0.1875, 0.5938, 0.1875, 0.5938, 0.125, 0.625, 0.5625, 0.625, 0.625, 0.5938, 0.625, 0.5938, 0.5625, 0.625, 0.0625, 0.625, 0.125, 0.5938, 0.125, 0.5938, 0.0625, 0.5938, 0.4375, 0.5938, 0.5625, 0.5625, 0.5625, 0.5625, 0.4375, 0.625, 0.9375, 0.6094, 1.0, 0.5938, 0.9375, 0.6094, 0.0, 0.625, 0.0625, 0.5938, 0.0625, 0.625, 0.875, 0.625, 0.9375, 0.5938, 0.9375, 0.5938, 0.875, 0.5938, 0.125, 0.5938, 0.1875, 0.5625, 0.1875, 0.5625, 0.125, 0.5938, 0.5625, 0.5938, 0.625, 0.5625, 0.625, 0.5625, 0.5625, 0.5938, 0.0625, 0.5938, 0.125, 0.5625, 0.125, 0.5625, 0.0625, 0.5625, 0.4375, 0.5625, 0.5625, 0.5312, 0.5625, 0.5312, 0.4375, 0.5938, 0.9375, 0.5781, 1.0, 0.5625, 0.9375, 0.5781, 0.0, 0.5938, 0.0625, 0.5625, 0.0625, 0.5938, 0.875, 0.5938, 0.9375, 0.5625, 0.9375, 0.5625, 0.875, 0.5938, 0.375, 0.5938, 0.4375, 0.5625, 0.4375, 0.5625, 0.375, 0.5938, 0.8125, 0.5938, 0.875, 0.5625, 0.875, 0.5625, 0.8125, 0.5938, 0.3125, 0.5938, 0.375, 0.5625, 0.375, 0.5625, 0.3125, 0.5938, 0.75, 0.5938, 0.8125, 0.5625, 0.8125, 0.5625, 0.75, 0.5938, 0.25, 0.5938, 0.3125, 0.5625, 0.3125, 0.5625, 0.25, 0.5938, 0.6875, 0.5938, 0.75, 0.5625, 0.75, 0.5625, 0.6875, 0.5938, 0.1875, 0.5938, 0.25, 0.5625, 0.25, 0.5625, 0.1875, 0.5938, 0.625, 0.5938, 0.6875, 0.5625, 0.6875, 0.5625, 0.625, 0.5625, 0.8125, 0.5625, 0.875, 0.5312, 0.875, 0.5312, 0.8125, 0.5625, 0.3125, 0.5625, 0.375, 0.5312, 0.375, 0.5312, 0.3125, 0.5625, 0.75, 0.5625, 0.8125, 0.5312, 0.8125, 0.5312, 0.75, 0.5625, 0.25, 0.5625, 0.3125, 0.5312, 0.3125, 0.5312, 0.25, 0.5625, 0.6875, 0.5625, 0.75, 0.5312, 0.75, 0.5312, 0.6875, 0.5625, 0.1875, 0.5625, 0.25, 0.5312, 0.25, 0.5312, 0.1875, 0.5625, 0.625, 0.5625, 0.6875, 0.5312, 0.6875, 0.5312, 0.625, 0.5625, 0.125, 0.5625, 0.1875, 0.5312, 0.1875, 0.5312, 0.125, 0.5625, 0.5625, 0.5625, 0.625, 0.5312, 0.625, 0.5312, 0.5625, 0.5625, 0.0625, 0.5625, 0.125, 0.5312, 0.125, 0.5312, 0.0625, 0.5312, 0.4375, 0.5312, 0.5625, 0.5, 0.5625, 0.5, 0.4375, 0.5625, 0.9375, 0.5469, 1.0, 0.5312, 0.9375, 0.5469, 0.0, 0.5625, 0.0625, 0.5312, 0.0625, 0.5625, 0.875, 0.5625, 0.9375, 0.5312, 0.9375, 0.5312, 0.875, 0.5625, 0.375, 0.5625, 0.4375, 0.5312, 0.4375, 0.5312, 0.375, 0.5312, 0.5625, 0.5312, 0.625, 0.5, 0.625, 0.5, 0.5625, 0.5312, 0.0625, 0.5312, 0.125, 0.5, 0.125, 0.5, 0.0625, 0.5, 0.4375, 0.5, 0.5625, 0.4688, 0.5625, 0.4688, 0.4375, 0.5312, 0.9375, 0.5156, 1.0, 0.5, 0.9375, 0.5156, 0.0, 0.5312, 0.0625, 0.5, 0.0625, 0.5312, 0.875, 0.5312, 0.9375, 0.5, 0.9375, 0.5, 0.875, 0.5312, 0.375, 0.5312, 0.4375, 0.5, 0.4375, 0.5, 0.375, 0.5312, 0.8125, 0.5312, 0.875, 0.5, 0.875, 0.5, 0.8125, 0.5312, 0.3125, 0.5312, 0.375, 0.5, 0.375, 0.5, 0.3125, 0.5312, 0.75, 0.5312, 0.8125, 0.5, 0.8125, 0.5, 0.75, 0.5312, 0.25, 0.5312, 0.3125, 0.5, 0.3125, 0.5, 0.25, 0.5312, 0.6875, 0.5312, 0.75, 0.5, 0.75, 0.5, 0.6875, 0.5312, 0.1875, 0.5312, 0.25, 0.5, 0.25, 0.5, 0.1875, 0.5312, 0.625, 0.5312, 0.6875, 0.5, 0.6875, 0.5, 0.625, 0.5312, 0.125, 0.5312, 0.1875, 0.5, 0.1875, 0.5, 0.125, 0.5, 0.3125, 0.5, 0.375, 0.4688, 0.375, 0.4687, 0.3125, 0.5, 0.75, 0.5, 0.8125, 0.4688, 0.8125, 0.4688, 0.75, 0.5, 0.25, 0.5, 0.3125, 0.4687, 0.3125, 0.4688, 0.25, 0.5, 0.6875, 0.5, 0.75, 0.4688, 0.75, 0.4687, 0.6875, 0.5, 0.1875, 0.5, 0.25, 0.4688, 0.25, 0.4688, 0.1875, 0.5, 0.625, 0.5, 0.6875, 0.4687, 0.6875, 0.4688, 0.625, 0.5, 0.125, 0.5, 0.1875, 0.4688, 0.1875, 0.4688, 0.125, 0.5, 0.5625, 0.5, 0.625, 0.4688, 0.625, 0.4688, 0.5625, 0.5, 0.0625, 0.5, 0.125, 0.4688, 0.125, 0.4688, 0.0625, 0.4688, 0.4375, 0.4688, 0.5625, 0.4375, 0.5625, 0.4375, 0.4375, 0.5, 0.9375, 0.4844, 1.0, 0.4688, 0.9375, 0.4844, 0.0, 0.5, 0.0625, 0.4688, 0.0625, 0.5, 0.875, 0.5, 0.9375, 0.4688, 0.9375, 0.4688, 0.875, 0.5, 0.375, 0.5, 0.4375, 0.4688, 0.4375, 0.4688, 0.375, 0.5, 0.8125, 0.5, 0.875, 0.4688, 0.875, 0.4688, 0.8125, 0.4688, 0.0625, 0.4688, 0.125, 0.4375, 0.125, 0.4375, 0.0625, 0.4375, 0.4375, 0.4375, 0.5625, 0.4062, 0.5625, 0.4062, 0.4375, 0.4688, 0.9375, 0.4531, 1.0, 0.4375, 0.9375, 0.4531, 0.0, 0.4688, 0.0625, 0.4375, 0.0625, 0.4688, 0.875, 0.4688, 0.9375, 0.4375, 0.9375, 0.4375, 0.875, 0.4688, 0.375, 0.4688, 0.4375, 0.4375, 0.4375, 0.4375, 0.375, 0.4688, 0.8125, 0.4688, 0.875, 0.4375, 0.875, 0.4375, 0.8125, 0.4687, 0.3125, 0.4688, 0.375, 0.4375, 0.375, 0.4375, 0.3125, 0.4688, 0.75, 0.4688, 0.8125, 0.4375, 0.8125, 0.4375, 0.75, 0.4688, 0.25, 0.4687, 0.3125, 0.4375, 0.3125, 0.4375, 0.25, 0.4687, 0.6875, 0.4688, 0.75, 0.4375, 0.75, 0.4375, 0.6875, 0.4688, 0.1875, 0.4688, 0.25, 0.4375, 0.25, 0.4375, 0.1875, 0.4688, 0.625, 0.4687, 0.6875, 0.4375, 0.6875, 0.4375, 0.625, 0.4688, 0.125, 0.4688, 0.1875, 0.4375, 0.1875, 0.4375, 0.125, 0.4688, 0.5625, 0.4688, 0.625, 0.4375, 0.625, 0.4375, 0.5625, 0.4375, 0.25, 0.4375, 0.3125, 0.4062, 0.3125, 0.4062, 0.25, 0.4375, 0.6875, 0.4375, 0.75, 0.4062, 0.75, 0.4062, 0.6875, 0.4375, 0.1875, 0.4375, 0.25, 0.4062, 0.25, 0.4062, 0.1875, 0.4375, 0.625, 0.4375, 0.6875, 0.4062, 0.6875, 0.4062, 0.625, 0.4375, 0.125, 0.4375, 0.1875, 0.4062, 0.1875, 0.4062, 0.125, 0.4375, 0.5625, 0.4375, 0.625, 0.4062, 0.625, 0.4062, 0.5625, 0.4375, 0.0625, 0.4375, 0.125, 0.4062, 0.125, 0.4062, 0.0625, 0.4062, 0.5625, 0.375, 0.5625, 0.375, 0.4375, 0.4062, 0.4375, 0.4375, 0.9375, 0.4219, 1.0, 0.4062, 0.9375, 0.4219, 0.0, 0.4375, 0.0625, 0.4062, 0.0625, 0.4375, 0.875, 0.4375, 0.9375, 0.4062, 0.9375, 0.4062, 0.875, 0.4375, 0.375, 0.4375, 0.4375, 0.4062, 0.4375, 0.4062, 0.375, 0.4375, 0.8125, 0.4375, 0.875, 0.4062, 0.875, 0.4062, 0.8125, 0.4375, 0.3125, 0.4375, 0.375, 0.4062, 0.375, 0.4062, 0.3125, 0.4375, 0.75, 0.4375, 0.8125, 0.4062, 0.8125, 0.4062, 0.75, 0.4062, 0.9375, 0.3906, 1.0, 0.375, 0.9375, 0.3906, 0.0, 0.4062, 0.0625, 0.375, 0.0625, 0.375, 0.4375, 0.375, 0.5625, 0.3438, 0.5625, 0.3438, 0.4375, 0.4062, 0.875, 0.4062, 0.9375, 0.375, 0.9375, 0.375, 0.875, 0.4062, 0.375, 0.4062, 0.4375, 0.375, 0.4375, 0.375, 0.375, 0.4062, 0.8125, 0.4062, 0.875, 0.375, 0.875, 0.375, 0.8125, 0.4062, 0.3125, 0.4062, 0.375, 0.375, 0.375, 0.375, 0.3125, 0.4062, 0.75, 0.4062, 0.8125, 0.375, 0.8125, 0.375, 0.75, 0.4062, 0.25, 0.4062, 0.3125, 0.375, 0.3125, 0.375, 0.25, 0.4062, 0.6875, 0.4062, 0.75, 0.375, 0.75, 0.375, 0.6875, 0.4062, 0.1875, 0.4062, 0.25, 0.375, 0.25, 0.375, 0.1875, 0.4062, 0.625, 0.4062, 0.6875, 0.375, 0.6875, 0.375, 0.625, 0.4062, 0.125, 0.4062, 0.1875, 0.375, 0.1875, 0.375, 0.125, 0.4062, 0.5625, 0.4062, 0.625, 0.375, 0.625, 0.375, 0.5625, 0.4062, 0.0625, 0.4062, 0.125, 0.375, 0.125, 0.375, 0.0625, 0.375, 0.6875, 0.375, 0.75, 0.3438, 0.75, 0.3438, 0.6875, 0.375, 0.1875, 0.375, 0.25, 0.3438, 0.25, 0.3438, 0.1875, 0.375, 0.625, 0.375, 0.6875, 0.3438, 0.6875, 0.3438, 0.625, 0.375, 0.125, 0.375, 0.1875, 0.3438, 0.1875, 0.3438, 0.125, 0.375, 0.5625, 0.375, 0.625, 0.3438, 0.625, 0.3438, 0.5625, 0.375, 0.0625, 0.375, 0.125, 0.3438, 0.125, 0.3438, 0.0625, 0.3438, 0.5625, 0.3125, 0.5625, 0.3125, 0.4375, 0.3438, 0.4375, 0.375, 0.9375, 0.3594, 1.0, 0.3438, 0.9375, 0.3594, 0.0, 0.375, 0.0625, 0.3438, 0.0625, 0.375, 0.875, 0.375, 0.9375, 0.3438, 0.9375, 0.3438, 0.875, 0.375, 0.375, 0.375, 0.4375, 0.3438, 0.4375, 0.3438, 0.375, 0.375, 0.8125, 0.375, 0.875, 0.3438, 0.875, 0.3438, 0.8125, 0.375, 0.3125, 0.375, 0.375, 0.3438, 0.375, 0.3438, 0.3125, 0.375, 0.75, 0.375, 0.8125, 0.3438, 0.8125, 0.3438, 0.75, 0.375, 0.25, 0.375, 0.3125, 0.3438, 0.3125, 0.3438, 0.25, 0.3125, 0.4375, 0.3125, 0.5625, 0.2812, 0.5625, 0.2812, 0.4375, 0.3438, 0.875, 0.3438, 0.9375, 0.3125, 0.9375, 0.3125, 0.875, 0.3438, 0.375, 0.3438, 0.4375, 0.3125, 0.4375, 0.3125, 0.375, 0.3438, 0.8125, 0.3438, 0.875, 0.3125, 0.875, 0.3125, 0.8125, 0.3438, 0.3125, 0.3438, 0.375, 0.3125, 0.375, 0.3125, 0.3125, 0.3438, 0.75, 0.3438, 0.8125, 0.3125, 0.8125, 0.3125, 0.75, 0.3438, 0.25, 0.3438, 0.3125, 0.3125, 0.3125, 0.3125, 0.25, 0.3438, 0.6875, 0.3438, 0.75, 0.3125, 0.75, 0.3125, 0.6875, 0.3438, 0.1875, 0.3438, 0.25, 0.3125, 0.25, 0.3125, 0.1875, 0.3438, 0.625, 0.3438, 0.6875, 0.3125, 0.6875, 0.3125, 0.625, 0.3438, 0.125, 0.3438, 0.1875, 0.3125, 0.1875, 0.3125, 0.125, 0.3438, 0.5625, 0.3438, 0.625, 0.3125, 0.625, 0.3125, 0.5625, 0.3438, 0.0625, 0.3438, 0.125, 0.3125, 0.125, 0.3125, 0.0625, 0.3438, 0.9375, 0.3281, 1.0, 0.3125, 0.9375, 0.3281, 0.0, 0.3438, 0.0625, 0.3125, 0.0625, 0.3125, 0.1875, 0.3125, 0.25, 0.2812, 0.25, 0.2812, 0.1875, 0.3125, 0.625, 0.3125, 0.6875, 0.2812, 0.6875, 0.2812, 0.625, 0.3125, 0.125, 0.3125, 0.1875, 0.2812, 0.1875, 0.2812, 0.125, 0.3125, 0.5625, 0.3125, 0.625, 0.2812, 0.625, 0.2812, 0.5625, 0.3125, 0.0625, 0.3125, 0.125, 0.2812, 0.125, 0.2812, 0.0625, 0.2812, 0.4375, 0.2812, 0.5625, 0.25, 0.5625, 0.25, 0.4375, 0.3125, 0.9375, 0.2969, 1.0, 0.2812, 0.9375, 0.2969, 0.0, 0.3125, 0.0625, 0.2812, 0.0625, 0.3125, 0.875, 0.3125, 0.9375, 0.2812, 0.9375, 0.2812, 0.875, 0.3125, 0.375, 0.3125, 0.4375, 0.2812, 0.4375, 0.2812, 0.375, 0.3125, 0.8125, 0.3125, 0.875, 0.2812, 0.875, 0.2812, 0.8125, 0.3125, 0.3125, 0.3125, 0.375, 0.2812, 0.375, 0.2812, 0.3125, 0.3125, 0.75, 0.3125, 0.8125, 0.2812, 0.8125, 0.2812, 0.75, 0.3125, 0.25, 0.3125, 0.3125, 0.2812, 0.3125, 0.2812, 0.25, 0.3125, 0.6875, 0.3125, 0.75, 0.2812, 0.75, 0.2812, 0.6875, 0.2812, 0.875, 0.2812, 0.9375, 0.25, 0.9375, 0.25, 0.875, 0.2812, 0.375, 0.2812, 0.4375, 0.25, 0.4375, 0.25, 0.375, 0.2812, 0.8125, 0.2812, 0.875, 0.25, 0.875, 0.25, 0.8125, 0.2812, 0.3125, 0.2812, 0.375, 0.25, 0.375, 0.25, 0.3125, 0.2812, 0.75, 0.2812, 0.8125, 0.25, 0.8125, 0.25, 0.75, 0.2812, 0.25, 0.2812, 0.3125, 0.25, 0.3125, 0.25, 0.25, 0.2812, 0.6875, 0.2812, 0.75, 0.25, 0.75, 0.25, 0.6875, 0.2812, 0.1875, 0.2812, 0.25, 0.25, 0.25, 0.25, 0.1875, 0.2812, 0.625, 0.2812, 0.6875, 0.25, 0.6875, 0.25, 0.625, 0.2812, 0.125, 0.2812, 0.1875, 0.25, 0.1875, 0.25, 0.125, 0.2812, 0.5625, 0.2812, 0.625, 0.25, 0.625, 0.25, 0.5625, 0.2812, 0.0625, 0.2812, 0.125, 0.25, 0.125, 0.25, 0.0625, 0.25, 0.4375, 0.25, 0.5625, 0.2188, 0.5625, 0.2188, 0.4375, 0.2812, 0.9375, 0.2656, 1.0, 0.25, 0.9375, 0.2656, 0.0, 0.2812, 0.0625, 0.25, 0.0625, 0.25, 0.625, 0.25, 0.6875, 0.2188, 0.6875, 0.2188, 0.625, 0.25, 0.125, 0.25, 0.1875, 0.2188, 0.1875, 0.2188, 0.125, 0.25, 0.5625, 0.25, 0.625, 0.2188, 0.625, 0.2188, 0.5625, 0.25, 0.0625, 0.25, 0.125, 0.2188, 0.125, 0.2188, 0.0625, 0.2188, 0.4375, 0.2188, 0.5625, 0.1875, 0.5625, 0.1875, 0.4375, 0.25, 0.9375, 0.2344, 1.0, 0.2188, 0.9375, 0.2344, 0.0, 0.25, 0.0625, 0.2188, 0.0625, 0.25, 0.875, 0.25, 0.9375, 0.2188, 0.9375, 0.2188, 0.875, 0.25, 0.375, 0.25, 0.4375, 0.2188, 0.4375, 0.2188, 0.375, 0.25, 0.8125, 0.25, 0.875, 0.2188, 0.875, 0.2188, 0.8125, 0.25, 0.3125, 0.25, 0.375, 0.2188, 0.375, 0.2188, 0.3125, 0.25, 0.75, 0.25, 0.8125, 0.2188, 0.8125, 0.2188, 0.75, 0.25, 0.25, 0.25, 0.3125, 0.2188, 0.3125, 0.2188, 0.25, 0.25, 0.6875, 0.25, 0.75, 0.2188, 0.75, 0.2188, 0.6875, 0.25, 0.1875, 0.25, 0.25, 0.2188, 0.25, 0.2188, 0.1875, 0.2188, 0.375, 0.2188, 0.4375, 0.1875, 0.4375, 0.1875, 0.375, 0.2188, 0.8125, 0.2188, 0.875, 0.1875, 0.875, 0.1875, 0.8125, 0.2188, 0.3125, 0.2188, 0.375, 0.1875, 0.375, 0.1875, 0.3125, 0.2188, 0.75, 0.2188, 0.8125, 0.1875, 0.8125, 0.1875, 0.75, 0.2188, 0.25, 0.2188, 0.3125, 0.1875, 0.3125, 0.1875, 0.25, 0.2188, 0.6875, 0.2188, 0.75, 0.1875, 0.75, 0.1875, 0.6875, 0.2188, 0.1875, 0.2188, 0.25, 0.1875, 0.25, 0.1875, 0.1875, 0.2188, 0.625, 0.2188, 0.6875, 0.1875, 0.6875, 0.1875, 0.625, 0.2188, 0.125, 0.2188, 0.1875, 0.1875, 0.1875, 0.1875, 0.125, 0.2188, 0.5625, 0.2188, 0.625, 0.1875, 0.625, 0.1875, 0.5625, 0.2188, 0.0625, 0.2188, 0.125, 0.1875, 0.125, 0.1875, 0.0625, 0.1875, 0.4375, 0.1875, 0.5625, 0.1562, 0.5625, 0.1562, 0.4375, 0.2188, 0.9375, 0.2031, 1.0, 0.1875, 0.9375, 0.2031, 0.0, 0.2188, 0.0625, 0.1875, 0.0625, 0.2188, 0.875, 0.2188, 0.9375, 0.1875, 0.9375, 0.1875, 0.875, 0.1875, 0.125, 0.1875, 0.1875, 0.1562, 0.1875, 0.1562, 0.125, 0.1875, 0.5625, 0.1875, 0.625, 0.1563, 0.625, 0.1562, 0.5625, 0.1875, 0.0625, 0.1875, 0.125, 0.1562, 0.125, 0.1563, 0.0625, 0.1562, 0.4375, 0.1562, 0.5625, 0.125, 0.5625, 0.125, 0.4375, 0.1875, 0.9375, 0.1719, 1.0, 0.1563, 0.9375, 0.1719, 0.0, 0.1875, 0.0625, 0.1563, 0.0625, 0.1875, 0.875, 0.1875, 0.9375, 0.1563, 0.9375, 0.1562, 0.875, 0.1875, 0.375, 0.1875, 0.4375, 0.1562, 0.4375, 0.1563, 0.375, 0.1875, 0.8125, 0.1875, 0.875, 0.1562, 0.875, 0.1562, 0.8125, 0.1875, 0.3125, 0.1875, 0.375, 0.1563, 0.375, 0.1562, 0.3125, 0.1875, 0.75, 0.1875, 0.8125, 0.1562, 0.8125, 0.1562, 0.75, 0.1875, 0.25, 0.1875, 0.3125, 0.1562, 0.3125, 0.1562, 0.25, 0.1875, 0.6875, 0.1875, 0.75, 0.1562, 0.75, 0.1562, 0.6875, 0.1875, 0.1875, 0.1875, 0.25, 0.1562, 0.25, 0.1562, 0.1875, 0.1875, 0.625, 0.1875, 0.6875, 0.1562, 0.6875, 0.1563, 0.625, 0.1562, 0.3125, 0.1563, 0.375, 0.125, 0.375, 0.125, 0.3125, 0.1562, 0.75, 0.1562, 0.8125, 0.125, 0.8125, 0.125, 0.75, 0.1562, 0.25, 0.1562, 0.3125, 0.125, 0.3125, 0.125, 0.25, 0.1562, 0.6875, 0.1562, 0.75, 0.125, 0.75, 0.125, 0.6875, 0.1562, 0.1875, 0.1562, 0.25, 0.125, 0.25, 0.125, 0.1875, 0.1563, 0.625, 0.1562, 0.6875, 0.125, 0.6875, 0.125, 0.625, 0.1562, 0.125, 0.1562, 0.1875, 0.125, 0.1875, 0.125, 0.125, 0.1562, 0.5625, 0.1563, 0.625, 0.125, 0.625, 0.125, 0.5625, 0.1563, 0.0625, 0.1562, 0.125, 0.125, 0.125, 0.125, 0.0625, 0.125, 0.4375, 0.125, 0.5625, 0.09375, 0.5625, 0.09375, 0.4375, 0.1563, 0.9375, 0.1406, 1.0, 0.125, 0.9375, 0.1406, 0.0, 0.1563, 0.0625, 0.125, 0.0625, 0.1562, 0.875, 0.1563, 0.9375, 0.125, 0.9375, 0.125, 0.875, 0.1563, 0.375, 0.1562, 0.4375, 0.125, 0.4375, 0.125, 0.375, 0.1562, 0.8125, 0.1562, 0.875, 0.125, 0.875, 0.125, 0.8125, 0.125, 0.0625, 0.125, 0.125, 0.09375, 0.125, 0.09375, 0.0625, 0.09375, 0.4375, 0.09375, 0.5625, 0.0625, 0.5625, 0.0625, 0.4375, 0.125, 0.9375, 0.1094, 1.0, 0.09375, 0.9375, 0.1094, 0.0, 0.125, 0.0625, 0.09375, 0.0625, 0.125, 0.875, 0.125, 0.9375, 0.09375, 0.9375, 0.09375, 0.875, 0.125, 0.375, 0.125, 0.4375, 0.09375, 0.4375, 0.09375, 0.375, 0.125, 0.8125, 0.125, 0.875, 0.09375, 0.875, 0.09375, 0.8125, 0.125, 0.3125, 0.125, 0.375, 0.09375, 0.375, 0.09375, 0.3125, 0.125, 0.75, 0.125, 0.8125, 0.09375, 0.8125, 0.09375, 0.75, 0.125, 0.25, 0.125, 0.3125, 0.09375, 0.3125, 0.09375, 0.25, 0.125, 0.6875, 0.125, 0.75, 0.09375, 0.75, 0.09375, 0.6875, 0.125, 0.1875, 0.125, 0.25, 0.09375, 0.25, 0.09375, 0.1875, 0.125, 0.625, 0.125, 0.6875, 0.09375, 0.6875, 0.09375, 0.625, 0.125, 0.125, 0.125, 0.1875, 0.09375, 0.1875, 0.09375, 0.125, 0.125, 0.5625, 0.125, 0.625, 0.09375, 0.625, 0.09375, 0.5625, 0.09375, 0.75, 0.09375, 0.8125, 0.0625, 0.8125, 0.0625, 0.75, 0.09375, 0.25, 0.09375, 0.3125, 0.0625, 0.3125, 0.0625, 0.25, 0.09375, 0.6875, 0.09375, 0.75, 0.0625, 0.75, 0.0625, 0.6875, 0.09375, 0.1875, 0.09375, 0.25, 0.0625, 0.25, 0.0625, 0.1875, 0.09375, 0.625, 0.09375, 0.6875, 0.0625, 0.6875, 0.0625, 0.625, 0.09375, 0.125, 0.09375, 0.1875, 0.0625, 0.1875, 0.0625, 0.125, 0.09375, 0.5625, 0.09375, 0.625, 0.0625, 0.625, 0.0625, 0.5625, 0.09375, 0.0625, 0.09375, 0.125, 0.0625, 0.125, 0.0625, 0.0625, 0.0625, 0.4375, 0.0625, 0.5625, 0.03125, 0.5625, 0.03125, 0.4375, 0.09375, 0.9375, 0.07812, 1.0, 0.0625, 0.9375, 0.07812, 0.0, 0.09375, 0.0625, 0.0625, 0.0625, 0.09375, 0.875, 0.09375, 0.9375, 0.0625, 0.9375, 0.0625, 0.875, 0.09375, 0.375, 0.09375, 0.4375, 0.0625, 0.4375, 0.0625, 0.375, 0.09375, 0.8125, 0.09375, 0.875, 0.0625, 0.875, 0.0625, 0.8125, 0.09375, 0.3125, 0.09375, 0.375, 0.0625, 0.375, 0.0625, 0.3125, 0.03125, 0.4375, 0.03125, 0.5625, 0.0, 0.5625, 0.0, 0.4375, 0.0625, 0.9375, 0.04687, 1.0, 0.03125, 0.9375, 0.04687, 0.0, 0.0625, 0.0625, 0.03125, 0.0625, 0.0625, 0.875, 0.0625, 0.9375, 0.03125, 0.9375, 0.03125, 0.875, 0.0625, 0.375, 0.0625, 0.4375, 0.03125, 0.4375, 0.03125, 0.375, 0.0625, 0.8125, 0.0625, 0.875, 0.03125, 0.875, 0.03125, 0.8125, 0.0625, 0.3125, 0.0625, 0.375, 0.03125, 0.375, 0.03125, 0.3125, 0.0625, 0.75, 0.0625, 0.8125, 0.03125, 0.8125, 0.03125, 0.75, 0.0625, 0.25, 0.0625, 0.3125, 0.03125, 0.3125, 0.03125, 0.25, 0.0625, 0.6875, 0.0625, 0.75, 0.03125, 0.75, 0.03125, 0.6875, 0.0625, 0.1875, 0.0625, 0.25, 0.03125, 0.25, 0.03125, 0.1875, 0.0625, 0.625, 0.0625, 0.6875, 0.03125, 0.6875, 0.03125, 0.625, 0.0625, 0.125, 0.0625, 0.1875, 0.03125, 0.1875, 0.03125, 0.125, 0.0625, 0.5625, 0.0625, 0.625, 0.03125, 0.625, 0.03125, 0.5625, 0.0625, 0.0625, 0.0625, 0.125, 0.03125, 0.125, 0.03125, 0.0625, 0.03125, 0.25, 0.03125, 0.3125, 0.0, 0.3125, 0.0, 0.25, 0.03125, 0.6875, 0.03125, 0.75, 0.0, 0.75, 0.0, 0.6875, 0.03125, 0.1875, 0.03125, 0.25, 0.0, 0.25, 0.0, 0.1875, 0.03125, 0.625, 0.03125, 0.6875, 0.0, 0.6875, 0.0, 0.625, 0.03125, 0.125, 0.03125, 0.1875, 0.0, 0.1875, 0.0, 0.125, 0.03125, 0.5625, 0.03125, 0.625, 0.0, 0.625, 0.0, 0.5625, 0.03125, 0.0625, 0.03125, 0.125, 0.0, 0.125, 0.0, 0.0625, 1.0, 0.5625, 0.9687, 0.5625, 0.9687, 0.4375, 1.0, 0.4375, 0.03125, 0.9375, 0.01562, 1.0, 0.0, 0.9375, 0.01562, 0.0, 0.03125, 0.0625, 0.0, 0.0625, 0.03125, 0.875, 0.03125, 0.9375, 0.0, 0.9375, 0.0, 0.875, 0.03125, 0.375, 0.03125, 0.4375, 0.0, 0.4375, 0.0, 0.375, 0.03125, 0.8125, 0.03125, 0.875, 0.0, 0.875, 0.0, 0.8125, 0.03125, 0.3125, 0.03125, 0.375, 0.0, 0.375, 0.0, 0.3125, 0.03125, 0.75, 0.03125, 0.8125, 0.0, 0.8125, 0.0, 0.75, 1.0, 0.9375, 0.9844, 1.0, 0.9688, 0.9375, 0.9844, 0.0, 1.0, 0.0625, 0.9688, 0.0625, 0.9687, 0.4375, 0.9687, 0.5625, 0.9375, 0.5625, 0.9375, 0.4375, 1.0, 0.875, 1.0, 0.9375, 0.9688, 0.9375, 0.9687, 0.875, 1.0, 0.375, 1.0, 0.4375, 0.9687, 0.4375, 0.9688, 0.375, 1.0, 0.8125, 1.0, 0.875, 0.9687, 0.875, 0.9687, 0.8125, 1.0, 0.3125, 1.0, 0.375, 0.9688, 0.375, 0.9687, 0.3125, 1.0, 0.75, 1.0, 0.8125, 0.9687, 0.8125, 0.9688, 0.75, 1.0, 0.25, 1.0, 0.3125, 0.9687, 0.3125, 0.9688, 0.25, 1.0, 0.6875, 1.0, 0.75, 0.9688, 0.75, 0.9687, 0.6875, 1.0, 0.1875, 1.0, 0.25, 0.9688, 0.25, 0.9687, 0.1875, 1.0, 0.625, 1.0, 0.6875, 0.9687, 0.6875, 0.9688, 0.625, 1.0, 0.125, 1.0, 0.1875, 0.9687, 0.1875, 0.9687, 0.125, 1.0, 0.5625, 1.0, 0.625, 0.9688, 0.625, 0.9687, 0.5625, 1.0, 0.0625, 1.0, 0.125, 0.9687, 0.125, 0.9688, 0.0625, 0.9687, 0.6875, 0.9688, 0.75, 0.9375, 0.75, 0.9375, 0.6875, 0.9687, 0.1875, 0.9688, 0.25, 0.9375, 0.25, 0.9375, 0.1875, 0.9688, 0.625, 0.9687, 0.6875, 0.9375, 0.6875, 0.9375, 0.625, 0.9687, 0.125, 0.9687, 0.1875, 0.9375, 0.1875, 0.9375, 0.125, 0.9687, 0.5625, 0.9688, 0.625, 0.9375, 0.625, 0.9375, 0.5625, 0.9688, 0.0625, 0.9687, 0.125, 0.9375, 0.125, 0.9375, 0.0625, 0.9375, 0.5625, 0.9062, 0.5625, 0.9062, 0.4375, 0.9375, 0.4375, 0.9688, 0.9375, 0.9531, 1.0, 0.9375, 0.9375, 0.9531, 0.0, 0.9688, 0.0625, 0.9375, 0.0625, 0.9687, 0.875, 0.9688, 0.9375, 0.9375, 0.9375, 0.9375, 0.875, 0.9688, 0.375, 0.9687, 0.4375, 0.9375, 0.4375, 0.9375, 0.375, 0.9687, 0.8125, 0.9687, 0.875, 0.9375, 0.875, 0.9375, 0.8125, 0.9687, 0.3125, 0.9688, 0.375, 0.9375, 0.375, 0.9375, 0.3125, 0.9688, 0.75, 0.9687, 0.8125, 0.9375, 0.8125, 0.9375, 0.75, 0.9688, 0.25, 0.9687, 0.3125, 0.9375, 0.3125, 0.9375, 0.25, 0.9062, 0.4375, 0.9062, 0.5625, 0.875, 0.5625, 0.875, 0.4375, 0.9375, 0.875, 0.9375, 0.9375, 0.9062, 0.9375, 0.9062, 0.875, 0.9375, 0.375, 0.9375, 0.4375, 0.9062, 0.4375, 0.9062, 0.375, 0.9375, 0.8125, 0.9375, 0.875, 0.9062, 0.875, 0.9062, 0.8125, 0.9375, 0.3125, 0.9375, 0.375, 0.9062, 0.375, 0.9062, 0.3125, 0.9375, 0.75, 0.9375, 0.8125, 0.9062, 0.8125, 0.9062, 0.75, 0.9375, 0.25, 0.9375, 0.3125, 0.9062, 0.3125, 0.9062, 0.25, 0.9375, 0.6875, 0.9375, 0.75, 0.9062, 0.75, 0.9062, 0.6875, 0.9375, 0.1875, 0.9375, 0.25, 0.9062, 0.25, 0.9062, 0.1875, 0.9375, 0.625, 0.9375, 0.6875, 0.9062, 0.6875, 0.9062, 0.625, 0.9375, 0.125, 0.9375, 0.1875, 0.9062, 0.1875, 0.9062, 0.125, 0.9375, 0.5625, 0.9375, 0.625, 0.9062, 0.625, 0.9062, 0.5625, 0.9375, 0.0625, 0.9375, 0.125, 0.9062, 0.125, 0.9062, 0.0625, 0.9375, 0.9375, 0.9219, 1.0, 0.9062, 0.9375, 0.9219, 0.0, 0.9375, 0.0625, 0.9062, 0.0625, 0.9062, 0.1875, 0.9062, 0.25, 0.875, 0.25, 0.875, 0.1875, 0.9062, 0.625, 0.9062, 0.6875, 0.875, 0.6875, 0.875, 0.625, 0.9062, 0.125, 0.9062, 0.1875, 0.875, 0.1875, 0.875, 0.125, 0.9062, 0.5625, 0.9062, 0.625, 0.875, 0.625, 0.875, 0.5625, 0.9062, 0.0625, 0.9062, 0.125, 0.875, 0.125, 0.875, 0.0625, 0.875, 0.4375, 0.875, 0.5625, 0.8437, 0.5625, 0.8437, 0.4375, 0.9062, 0.9375, 0.8906, 1.0, 0.875, 0.9375, 0.8906, 0.0, 0.9062, 0.0625, 0.875, 0.0625, 0.9062, 0.875, 0.9062, 0.9375, 0.875, 0.9375, 0.875, 0.875, 0.9062, 0.375, 0.9062, 0.4375, 0.875, 0.4375, 0.875, 0.375, 0.9062, 0.8125, 0.9062, 0.875, 0.875, 0.875, 0.875, 0.8125, 0.9062, 0.3125, 0.9062, 0.375, 0.875, 0.375, 0.875, 0.3125, 0.9062, 0.75, 0.9062, 0.8125, 0.875, 0.8125, 0.875, 0.75, 0.9062, 0.25, 0.9062, 0.3125, 0.875, 0.3125, 0.875, 0.25, 0.9062, 0.6875, 0.9062, 0.75, 0.875, 0.75, 0.875, 0.6875, 0.875, 0.375, 0.875, 0.4375, 0.8437, 0.4375, 0.8438, 0.375, 0.875, 0.8125, 0.875, 0.875, 0.8438, 0.875, 0.8437, 0.8125, 0.875, 0.3125, 0.875, 0.375, 0.8438, 0.375, 0.8437, 0.3125, 0.875, 0.75, 0.875, 0.8125, 0.8437, 0.8125, 0.8438, 0.75, 0.875, 0.25, 0.875, 0.3125, 0.8437, 0.3125, 0.8438, 0.25, 0.875, 0.6875, 0.875, 0.75, 0.8438, 0.75, 0.8437, 0.6875, 0.875, 0.1875, 0.875, 0.25, 0.8438, 0.25, 0.8437, 0.1875, 0.875, 0.625, 0.875, 0.6875, 0.8437, 0.6875, 0.8438, 0.625, 0.875, 0.125, 0.875, 0.1875, 0.8437, 0.1875, 0.8438, 0.125, 0.875, 0.5625, 0.875, 0.625, 0.8438, 0.625, 0.8437, 0.5625, 0.875, 0.0625, 0.875, 0.125, 0.8438, 0.125, 0.8438, 0.0625, 0.8437, 0.4375, 0.8437, 0.5625, 0.8125, 0.5625, 0.8125, 0.4375, 0.875, 0.9375, 0.8594, 1.0, 0.8438, 0.9375, 0.8594, 0.0, 0.875, 0.0625, 0.8438, 0.0625, 0.875, 0.875, 0.875, 0.9375, 0.8438, 0.9375, 0.8438, 0.875, 0.8438, 0.125, 0.8437, 0.1875, 0.8125, 0.1875, 0.8125, 0.125, 0.8437, 0.5625, 0.8438, 0.625, 0.8125, 0.625, 0.8125, 0.5625, 0.8438, 0.0625, 0.8438, 0.125, 0.8125, 0.125, 0.8125, 0.0625, 0.8125, 0.4375, 0.8125, 0.5625, 0.7812, 0.5625, 0.7812, 0.4375, 0.8438, 0.9375, 0.8281, 1.0, 0.8125, 0.9375, 0.8281, 0.0, 0.8438, 0.0625, 0.8125, 0.0625, 0.8438, 0.875, 0.8438, 0.9375, 0.8125, 0.9375, 0.8125, 0.875, 0.8438, 0.375, 0.8437, 0.4375, 0.8125, 0.4375, 0.8125, 0.375, 0.8437, 0.8125, 0.8438, 0.875, 0.8125, 0.875, 0.8125, 0.8125, 0.8437, 0.3125, 0.8438, 0.375, 0.8125, 0.375, 0.8125, 0.3125, 0.8438, 0.75, 0.8437, 0.8125, 0.8125, 0.8125, 0.8125, 0.75, 0.8438, 0.25, 0.8437, 0.3125, 0.8125, 0.3125, 0.8125, 0.25, 0.8437, 0.6875, 0.8438, 0.75, 0.8125, 0.75, 0.8125, 0.6875, 0.8437, 0.1875, 0.8438, 0.25, 0.8125, 0.25, 0.8125, 0.1875, 0.8438, 0.625, 0.8437, 0.6875, 0.8125, 0.6875, 0.8125, 0.625, 0.8125, 0.8125, 0.8125, 0.875, 0.7812, 0.875, 0.7812, 0.8125, 0.8125, 0.3125, 0.8125, 0.375, 0.7812, 0.375, 0.7812, 0.3125, 0.8125, 0.75, 0.8125, 0.8125, 0.7812, 0.8125, 0.7812, 0.75, 0.8125, 0.25, 0.8125, 0.3125, 0.7812, 0.3125, 0.7812, 0.25, 0.8125, 0.6875, 0.8125, 0.75, 0.7812, 0.75, 0.7812, 0.6875, 0.8125, 0.1875, 0.8125, 0.25, 0.7812, 0.25, 0.7812, 0.1875, 0.8125, 0.625, 0.8125, 0.6875, 0.7812, 0.6875, 0.7812, 0.625, 0.8125, 0.125, 0.8125, 0.1875, 0.7812, 0.1875, 0.7812, 0.125, 0.8125, 0.5625, 0.8125, 0.625, 0.7812, 0.625, 0.7812, 0.5625, 0.8125, 0.0625, 0.8125, 0.125, 0.7812, 0.125, 0.7812, 0.0625, 0.7812, 0.4375, 0.7812, 0.5625, 0.75, 0.5625, 0.75, 0.4375, 0.8125, 0.9375, 0.7969, 1.0, 0.7812, 0.9375, 0.7969, 0.0, 0.8125, 0.0625, 0.7812, 0.0625, 0.8125, 0.875, 0.8125, 0.9375, 0.7812, 0.9375, 0.7812, 0.875, 0.8125, 0.375, 0.8125, 0.4375, 0.7812, 0.4375, 0.7812, 0.375, 0.7812, 0.5625, 0.7812, 0.625, 0.75, 0.625, 0.75, 0.5625, 0.7812, 0.0625, 0.7812, 0.125, 0.75, 0.125, 0.75, 0.0625, 0.7812, 0.9375, 0.7656, 1.0, 0.75, 0.9375, 0.7656, 0.0, 0.7812, 0.0625, 0.75, 0.0625, 0.7812, 0.875, 0.7812, 0.9375, 0.75, 0.9375, 0.75, 0.875, 0.7812, 0.375, 0.7812, 0.4375, 0.75, 0.4375, 0.75, 0.375, 0.7812, 0.8125, 0.7812, 0.875, 0.75, 0.875, 0.75, 0.8125, 0.7812, 0.3125, 0.7812, 0.375, 0.75, 0.375, 0.75, 0.3125, 0.7812, 0.75, 0.7812, 0.8125, 0.75, 0.8125, 0.75, 0.75, 0.7812, 0.25, 0.7812, 0.3125, 0.75, 0.3125, 0.75, 0.25, 0.7812, 0.6875, 0.7812, 0.75, 0.75, 0.75, 0.75, 0.6875, 0.7812, 0.1875, 0.7812, 0.25, 0.75, 0.25, 0.75, 0.1875, 0.7812, 0.625, 0.7812, 0.6875, 0.75, 0.6875, 0.75, 0.625, 0.7812, 0.125, 0.7812, 0.1875, 0.75, 0.1875, 0.75, 0.125, 0.75, 0.4375, 0.75, 0.5625, 0.7188, 0.5625, 0.7188, 0.4375])
me_character.update()
me_environment = bpy.data.meshes.new('Environment')
me_environment.from_pydata([(1.213e-06, 9.976, 0.0), (-1.946, 9.784, 0.0), (-3.818, 9.217, 0.0), (-5.542, 8.295, 0.0), (-7.054, 7.054, 0.0), (-8.295, 5.542, 0.0), (-9.217, 3.818, 0.0), (-9.784, 1.946, 0.0), (-9.976, 1.524e-06, 0.0), (-9.784, -1.946, 0.0), (-9.217, -3.818, 0.0), (-8.295, -5.542, 0.0), (-7.054, -7.054, 0.0), (-5.542, -8.295, 0.0), (-3.818, -9.217, 0.0), (-1.946, -9.784, 0.0), (-1.774e-06, -9.976, 0.0), (1.946, -9.784, 0.0), (3.818, -9.217, 0.0), (5.542, -8.295, 0.0), (7.054, -7.054, 0.0), (8.295, -5.542, 0.0), (9.217, -3.818, 0.0), (9.784, -1.946, 0.0), (9.976, -1.464e-06, 0.0), (9.784, 1.946, 0.0), (9.217, 3.818, 0.0), (8.295, 5.542, 0.0), (7.054, 7.054, 0.0), (5.542, 8.295, 0.0), (3.818, 9.217, 0.0), (1.946, 9.784, 0.0), (-0.9778, 9.928, 0.0), (-2.896, 9.546, 0.0), (-4.703, 8.798, 0.0), (-6.329, 7.711, 0.0), (-7.711, 6.329, 0.0), (-8.798, 4.703, 0.0), (-9.546, 2.896, 0.0), (-9.928, 0.9778, 0.0), (-9.928, -0.9778, 0.0), (-9.546, -2.896, 0.0), (-8.798, -4.703, 0.0), (-7.711, -6.329, 0.0), (-6.329, -7.711, 0.0), (-4.703, -8.798, 0.0), (-2.896, -9.546, 0.0), (-0.9778, -9.928, 0.0), (0.9778, -9.928, 0.0), (2.896, -9.546, 0.0), (4.703, -8.798, 0.0), (6.329, -7.711, 0.0), (7.711, -6.329, 0.0), (8.798, -4.703, 0.0), (9.546, -2.896, 0.0), (9.928, -0.9778, 0.0), (9.928, 0.9778, 0.0), (9.546, 2.896, 0.0), (8.798, 4.703, 0.0), (7.711, 6.329, 0.0), (6.329, 7.711, 0.0), (4.703, 8.798, 0.0), (2.896, 9.546, 0.0), (0.9778, 9.928, 0.0), (1.139e-06, 9.392, 0.0), (-1.832, 9.211, 0.0), (-3.594, 8.677, 0.0), (-5.218, 7.809, 0.0), (-6.641, 6.641, 0.0), (-7.809, 5.218, 0.0), (-8.677, 3.594, 0.0), (-9.211, 1.832, 0.0), (-9.392, 1.435e-06, 0.0), (-9.211, -1.832, 0.0), (-8.677, -3.594, 0.0), (-7.809, -5.218, 0.0), (-6.641, -6.641, 0.0), (-5.218, -7.809, 0.0), (-3.594, -8.677, 0.0), (-1.832, -9.211, 0.0), (-1.674e-06, -9.392, 0.0), (1.832, -9.211, 0.0), (3.594, -8.677, 0.0), (5.218, -7.809, 0.0), (6.641, -6.641, 0.0), (7.809, -5.218, 0.0), (8.677, -3.594, 0.0), (9.211, -1.832, 0.0), (9.392, -1.378e-06, 0.0), (9.211, 1.832, 0.0), (8.677, 3.594, 0.0), (7.809, 5.218, 0.0), (6.641, 6.641, 0.0), (5.218, 7.809, 0.0), (3.594, 8.677, 0.0), (1.832, 9.211, 0.0), (-0.9205, 9.346, 0.0), (-2.726, 8.987, 0.0), (-4.427, 8.283, 0.0), (-5.958, 7.26, 0.0), (-7.26, 5.958, 0.0), (-8.283, 4.427, 0.0), (-8.987, 2.726, 0.0), (-9.346, 0.9205, 0.0), (-9.346, -0.9205, 0.0), (-8.987, -2.726, 0.0), (-8.283, -4.427, 0.0), (-7.26, -5.958, 0.0), (-5.958, -7.26, 0.0), (-4.427, -8.283, 0.0), (-2.726, -8.987, 0.0), (-0.9205, -9.346, 0.0), (0.9205, -9.346, 0.0), (2.726, -8.987, 0.0), (4.427, -8.283, 0.0), (5.958, -7.26, 0.0), (7.26, -5.958, 0.0), (8.283, -4.427, 0.0), (8.987, -2.726, 0.0), (9.346, -0.9205, 0.0), (9.346, 0.9205, 0.0), (8.987, 2.726, 0.0), (8.283, 4.427, 0.0), (7.26, 5.958, 0.0), (5.958, 7.26, 0.0), (4.427, 8.283, 0.0), (2.726, 8.987, 0.0), (0.9205, 9.346, 0.0), (1.213e-06, 9.976, -2.197), (-1.946, 9.784, -2.197), (-3.818, 9.217, -2.197), (-5.542, 8.295, -2.197), (-7.054, 7.054, -2.197), (-8.295, 5.542, -2.197), (-9.217, 3.818, -2.197), (-9.784, 1.946, -2.197), (-9.976, 1.524e-06, -2.197), (-9.784, -1.946, -2.197), (-9.217, -3.818, -2.197), (-8.295, -5.542, -2.197), (-7.054, -7.054, -2.197), (-5.542, -8.295, -2.197), (-3.818, -9.217, -2.197), (-1.946, -9.784, -2.197), (-1.774e-06, -9.976, -2.197), (1.946, -9.784, -2.197), (3.818, -9.217, -2.197), (5.542, -8.295, -2.197), (7.054, -7.054, -2.197), (8.295, -5.542, -2.197), (9.217, -3.818, -2.197), (9.784, -1.946, -2.197), (9.976, -1.464e-06, -2.197), (9.784, 1.946, -2.197), (9.217, 3.818, -2.197), (8.295, 5.542, -2.197), (7.054, 7.054, -2.197), (5.542, 8.295, -2.197), (3.818, 9.217, -2.197), (1.946, 9.784, -2.197), (-0.9778, 9.928, -2.197), (-2.896, 9.546, -2.197), (-4.703, 8.798, -2.197), (-6.329, 7.711, -2.197), (-7.711, 6.329, -2.197), (-8.798, 4.703, -2.197), (-9.546, 2.896, -2.197), (-9.928, 0.9778, -2.197), (-9.928, -0.9778, -2.197), (-9.546, -2.896, -2.197), (-8.798, -4.703, -2.197), (-7.711, -6.329, -2.197), (-6.329, -7.711, -2.197), (-4.703, -8.798, -2.197), (-2.896, -9.546, -2.197), (-0.9778, -9.928, -2.197), (0.9778, -9.928, -2.197), (2.896, -9.546, -2.197), (4.703, -8.798, -2.197), (6.329, -7.711, -2.197), (7.711, -6.329, -2.197), (8.798, -4.703, -2.197), (9.546, -2.896, -2.197), (9.928, -0.9778, -2.197), (9.928, 0.9778, -2.197), (9.546, 2.896, -2.197), (8.798, 4.703, -2.197), (7.711, 6.329, -2.197), (6.329, 7.711, -2.197), (4.703, 8.798, -2.197), (2.896, 9.546, -2.197), (0.9778, 9.928, -2.197), (1.139e-06, 9.392, -2.197), (-1.832, 9.211, -2.197), (-3.594, 8.677, -2.197), (-5.218, 7.809, -2.197), (-6.641, 6.641, -2.197), (-7.809, 5.218, -2.197), (-8.677, 3.594, -2.197), (-9.211, 1.832, -2.197), (-9.392, 1.435e-06, -2.197), (-9.211, -1.832, -2.197), (-8.677, -3.594, -2.197), (-7.809, -5.218, -2.197), (-6.641, -6.641, -2.197), (-5.218, -7.809, -2.197), (-3.594, -8.677, -2.197), (-1.832, -9.211, -2.197), (-1.674e-06, -9.392, -2.197), (1.832, -9.211, -2.197), (3.594, -8.677, -2.197), (5.218, -7.809, -2.197), (6.641, -6.641, -2.197), (7.809, -5.218, -2.197), (8.677, -3.594, -2.197), (9.211, -1.832, -2.197), (9.392, -1.378e-06, -2.197), (9.211, 1.832, -2.197), (8.677, 3.594, -2.197), (7.809, 5.218, -2.197), (6.641, 6.641, -2.197), (5.218, 7.809, -2.197), (3.594, 8.677, -2.197), (1.832, 9.211, -2.197), (-0.9205, 9.346, -2.197), (-2.726, 8.987, -2.197), (-4.427, 8.283, -2.197), (-5.958, 7.26, -2.197), (-7.26, 5.958, -2.197), (-8.283, 4.427, -2.197), (-8.987, 2.726, -2.197), (-9.346, 0.9205, -2.197), (-9.346, -0.9205, -2.197), (-8.987, -2.726, -2.197), (-8.283, -4.427, -2.197), (-7.26, -5.958, -2.197), (-5.958, -7.26, -2.197), (-4.427, -8.283, -2.197), (-2.726, -8.987, -2.197), (-0.9205, -9.346, -2.197), (0.9205, -9.346, -2.197), (2.726, -8.987, -2.197), (4.427, -8.283, -2.197), (5.958, -7.26, -2.197), (7.26, -5.958, -2.197), (8.283, -4.427, -2.197), (8.987, -2.726, -2.197), (9.346, -0.9205, -2.197), (9.346, 0.9205, -2.197), (8.987, 2.726, -2.197), (8.283, 4.427, -2.197), (7.26, 5.958, -2.197), (5.958, 7.26, -2.197), (4.427, 8.283, -2.197), (2.726, 8.987, -2.197), (0.9205, 9.346, -2.197), (-4.703, 8.798, 0.6411), (-3.818, 9.217, 0.6411), (-9.928, 0.9778, 0.6411), (-9.784, 1.946, 0.6411), (-7.711, -6.329, 0.6411), (-8.295, -5.542, 0.6411), (9.928, -0.9778, 0.6411), (9.784, -1.946, 0.6411), (-1.774e-06, -9.976, 0.6411), (-0.9778, -9.928, 0.6411), (7.054, -7.054, 0.6411), (6.329, -7.711, 0.6411), (5.542, 8.295, 0.6411), (6.329, 7.711, 0.6411), (-4.427, 8.283, 0.6411), (-3.594, 8.677, 0.6411), (-9.346, 0.9205, 0.6411), (-9.211, 1.832, 0.6411), (-7.26, -5.958, 0.6411), (-7.809, -5.218, 0.6411), (9.346, -0.9205, 0.6411), (9.211, -1.832, 0.6411), (-1.674e-06, -9.392, 0.6411), (-0.9205, -9.346, 0.6411), (6.641, -6.641, 0.6411), (5.958, -7.26, 0.6411), (5.218, 7.809, 0.6411), (5.958, 7.26, 0.6411)], [], [(42, 106, 74, 10), (0, 64, 127, 63), (6, 70, 101, 37), (75, 11, 261, 275), (7, 71, 102, 38), (44, 108, 76, 12), (8, 72, 103, 39), (45, 109, 77, 13), (9, 73, 104, 40), (46, 110, 78, 14), (10, 74, 105, 41), (47, 111, 79, 15), (11, 75, 106, 42), (48, 112, 80, 16), (12, 76, 107, 43), (49, 113, 81, 17), (13, 77, 108, 44), (50, 114, 82, 18), (14, 78, 109, 45), (51, 115, 83, 19), (15, 79, 110, 46), (52, 116, 84, 20), (98, 66, 271, 270), (53, 117, 85, 21), (17, 81, 112, 48), (54, 118, 86, 22), (18, 82, 113, 49), (20, 84, 280, 266), (19, 83, 114, 50), (56, 120, 88, 24), (11, 43, 260, 261), (57, 121, 89, 25), (21, 85, 116, 52), (58, 122, 90, 26), (32, 96, 64, 0), (22, 86, 117, 53), (59, 123, 91, 27), (33, 97, 65, 1), (23, 87, 118, 54), (60, 124, 92, 28), (51, 20, 266, 267), (24, 88, 119, 55), (61, 125, 93, 29), (35, 99, 67, 3), (25, 89, 120, 56), (62, 126, 94, 30), (36, 100, 68, 4), (26, 90, 121, 57), (63, 127, 95, 31), (37, 101, 69, 5), (27, 91, 122, 58), (1, 65, 96, 32), (38, 102, 70, 6), (28, 92, 123, 59), (2, 66, 97, 33), (115, 51, 267, 281), (23, 55, 262, 263), (3, 67, 98, 34), (40, 104, 72, 8), (30, 94, 125, 61), (4, 68, 99, 35), (41, 105, 73, 9), (31, 95, 126, 62), (5, 69, 100, 36), (170, 138, 202, 234), (128, 191, 255, 192), (134, 165, 229, 198), (171, 139, 203, 235), (135, 166, 230, 199), (172, 140, 204, 236), (136, 167, 231, 200), (173, 141, 205, 237), (137, 168, 232, 201), (174, 142, 206, 238), (138, 169, 233, 202), (175, 143, 207, 239), (139, 170, 234, 203), (176, 144, 208, 240), (140, 171, 235, 204), (177, 145, 209, 241), (141, 172, 236, 205), (178, 146, 210, 242), (142, 173, 237, 206), (179, 147, 211, 243), (143, 174, 238, 207), (180, 148, 212, 244), (144, 175, 239, 208), (181, 149, 213, 245), (145, 176, 240, 209), (182, 150, 214, 246), (146, 177, 241, 210), (183, 151, 215, 247), (147, 178, 242, 211), (184, 152, 216, 248), (148, 179, 243, 212), (185, 153, 217, 249), (149, 180, 244, 213), (186, 154, 218, 250), (160, 128, 192, 224), (150, 181, 245, 214), (187, 155, 219, 251), (161, 129, 193, 225), (151, 182, 246, 215), (188, 156, 220, 252), (162, 130, 194, 226), (152, 183, 247, 216), (189, 157, 221, 253), (163, 131, 195, 227), (153, 184, 248, 217), (190, 158, 222, 254), (164, 132, 196, 228), (154, 185, 249, 218), (191, 159, 223, 255), (165, 133, 197, 229), (155, 186, 250, 219), (129, 160, 224, 193), (166, 134, 198, 230), (156, 187, 251, 220), (130, 161, 225, 194), (167, 135, 199, 231), (157, 188, 252, 221), (131, 162, 226, 195), (168, 136, 200, 232), (158, 189, 253, 222), (132, 163, 227, 196), (169, 137, 201, 233), (159, 190, 254, 223), (133, 164, 228, 197), (101, 70, 198, 229), (19, 50, 178, 147), (102, 71, 199, 230), (20, 51, 179, 148), (32, 0, 128, 160), (103, 72, 200, 231), (21, 52, 180, 149), (33, 1, 129, 161), (104, 73, 201, 232), (22, 53, 181, 150), (34, 2, 130, 162), (105, 74, 202, 233), (23, 54, 182, 151), (35, 3, 131, 163), (106, 75, 203, 234), (24, 55, 183, 152), (36, 4, 132, 164), (107, 76, 204, 235), (25, 56, 184, 153), (37, 5, 133, 165), (108, 77, 205, 236), (26, 57, 185, 154), (38, 6, 134, 166), (109, 78, 206, 237), (27, 58, 186, 155), (39, 7, 135, 167), (110, 79, 207, 238), (28, 59, 187, 156), (40, 8, 136, 168), (111, 80, 208, 239), (29, 60, 188, 157), (41, 9, 137, 169), (112, 81, 209, 240), (30, 61, 189, 158), (42, 10, 138, 170), (113, 82, 210, 241), (31, 62, 190, 159), (43, 11, 139, 171), (114, 83, 211, 242), (0, 63, 191, 128), (44, 12, 140, 172), (115, 84, 212, 243), (64, 96, 224, 192), (45, 13, 141, 173), (116, 85, 213, 244), (65, 97, 225, 193), (46, 14, 142, 174), (117, 86, 214, 245), (66, 98, 226, 194), (47, 15, 143, 175), (118, 87, 215, 246), (67, 99, 227, 195), (48, 16, 144, 176), (119, 88, 216, 247), (68, 100, 228, 196), (49, 17, 145, 177), (120, 89, 217, 248), (69, 101, 229, 197), (50, 18, 146, 178), (121, 90, 218, 249), (70, 102, 230, 198), (51, 19, 147, 179), (122, 91, 219, 250), (71, 103, 231, 199), (52, 20, 148, 180), (123, 92, 220, 251), (72, 104, 232, 200), (53, 21, 149, 181), (124, 93, 221, 252), (73, 105, 233, 201), (54, 22, 150, 182), (125, 94, 222, 253), (74, 106, 234, 202), (55, 23, 151, 183), (126, 95, 223, 254), (75, 107, 235, 203), (56, 24, 152, 184), (127, 64, 192, 255), (76, 108, 236, 204), (57, 25, 153, 185), (77, 109, 237, 205), (58, 26, 154, 186), (78, 110, 238, 206), (59, 27, 155, 187), (79, 111, 239, 207), (60, 28, 156, 188), (80, 112, 240, 208), (61, 29, 157, 189), (81, 113, 241, 209), (62, 30, 158, 190), (82, 114, 242, 210), (63, 31, 159, 191), (83, 115, 243, 211), (1, 32, 160, 129), (84, 116, 244, 212), (2, 33, 161, 130), (85, 117, 245, 213), (3, 34, 162, 131), (86, 118, 246, 214), (4, 35, 163, 132), (87, 119, 247, 215), (5, 36, 164, 133), (88, 120, 248, 216), (6, 37, 165, 134), (89, 121, 249, 217), (7, 38, 166, 135), (90, 122, 250, 218), (8, 39, 167, 136), (91, 123, 251, 219), (9, 40, 168, 137), (92, 124, 252, 220), (10, 41, 169, 138), (93, 125, 253, 221), (11, 42, 170, 139), (94, 126, 254, 222), (12, 43, 171, 140), (95, 127, 255, 223), (13, 44, 172, 141), (96, 65, 193, 224), (14, 45, 173, 142), (97, 66, 194, 225), (15, 46, 174, 143), (98, 67, 195, 226), (16, 47, 175, 144), (99, 68, 196, 227), (17, 48, 176, 145), (100, 69, 197, 228), (18, 49, 177, 146), (260, 274, 275, 261), (264, 278, 279, 265), (262, 276, 277, 263), (266, 280, 281, 267), (256, 270, 271, 257), (258, 272, 273, 259), (268, 282, 283, 269), (43, 107, 274, 260), (2, 34, 256, 257), (111, 47, 265, 279), (71, 7, 259, 273), (93, 124, 283, 282), (16, 80, 278, 264), (80, 111, 279, 278), (103, 71, 273, 272), (87, 23, 263, 277), (124, 60, 269, 283), (55, 119, 276, 262), (66, 2, 257, 271), (39, 103, 272, 258), (60, 29, 268, 269), (119, 87, 277, 276), (34, 98, 270, 256), (47, 16, 264, 265), (7, 39, 258, 259), (29, 93, 282, 268), (84, 115, 281, 280), (107, 75, 275, 274)])
me_environment.polygons.foreach_set('use_smooth', [True] * 284)
_uv = me_environment.uv_layers.new(name='UVMap')
_uv.uv.foreach_set('vector', [0.0, 0.0, 0.0, 0.0, 0.0, 0.0, 0.0, 0.0, 0.0, 0.0, 0.0, 0.0, 0.0, 0.0, 0.0, 0.0, 0.0, 0.0, 0.0, 0.0, 0.0, 0.0, 0.0, 0.0, 0.0, 0.0, 0.0, 0.0, 0.0, 0.0, 0.0, 0.0, 0.0, 0.0, 0.0, 0.0, 0.0, 0.0, 0.0, 0.0, 0.0, 0.0, 0.0, 0.0, 0.0, 0.0, 0.0, 0.0, 0.0, 0.0, 0.0, 0.0, 0.0, 0.0, 0.0, 0.0, 0.0, 0.0, 0.0, 0.0, 0.0, 0.0, 0.0, 0.0, 0.0, 0.0, 0.0, 0.0, 0.0, 0.0, 0.0, 0.0, 0.0, 0.0, 0.0, 0.0, 0.0, 0.0, 0.0, 0.0, 0.0, 0.0, 0.0, 0.0, 0.0, 0.0, 0.0, 0.0, 0.0, 0.0, 0.0, 0.0, 0.0, 0.0, 0.0, 0.0, 0.0, 0.0, 0.0, 0.0, 0.0, 0.0, 0.0, 0.0, 0.0, 0.0, 0.0, 0.0, 0.0, 0.0, 0.0, 0.0, 0.0, 0.0, 0.0, 0.0, 0.0, 0.0, 0.0, 0.0, 0.0, 0.0, 0.0, 0.0, 0.0, 0.0, 0.0, 0.0, 0.0, 0.0, 0.0, 0.0, 0.0, 0.0, 0.0, 0.0, 0.0, 0.0, 0.0, 0.0, 0.0, 0.0, 0.0, 0.0, 0.0, 0.0, 0.0, 0.0, 0.0, 0.0, 0.0, 0.0, 0.0, 0.0, 0.0, 0.0, 0.0, 0.0, 0.0, 0.0, 0.0, 0.0, 0.0, 0.0, 0.0, 0.0, 0.0, 0.0, 0.0, 0.0, 0.0, 0.0, 0.0, 0.0, 0.0, 0.0, 0.0, 0.0, 0.0, 0.0, 0.0, 0.0, 0.0, 0.0, 0.0, 0.0, 0.0, 0.0, 0.0, 0.0, 0.0, 0.0, 0.0, 0.0, 0.0, 0.0, 0.0, 0.0, 0.0, 0.0, 0.0, 0.0, 0.0, 0.0, 0.0, 0.0, 0.0, 0.0, 0.0, 0.0, 0.0, 0.0, 0.0, 0.0, 0.0, 0.0, 0.0, 0.0, 0.0, 0.0, 0.0, 0.0, 0.0, 0.0, 0.0, 0.0, 0.0, 0.0, 0.0, 0.0, 0.0, 0.0, 0.0, 0.0, 0.0, 0.0, 0.0, 0.0, 0.0, 0.0, 0.0, 0.0, 0.0, 0.0, 0.0, 0.0, 0.0, 0.0, 0.0, 0.0, 0.0, 0.0, 0.0, 0.0, 0.0, 0.0, 0.0, 0.0, 0.0, 0.0, 0.0, 0.0, 0.0, 0.0, 0.0, 0.0, 0.0, 0.0, 0.0, 0.0, 0.0, 0.0, 0.0, 0.0, 0.0, 0.0, 0.0, 0.0, 0.0, 0.0, 0.0, 0.0, 0.0, 0.0, 0.0, 0.0, 0.0, 0.0, 0.0, 0.0, 0.0, 0.0, 0.0, 0.0, 0.0, 0.0, 0.0, 0.0, 0.0, 0.0, 0.0, 0.0, 0.0, 0.0, 0.0, 0.0, 0.0, 0.0, 0.0, 0.0, 0.0, 0.0, 0.0, 0.0, 0.0, 0.0, 0.0, 0.0, 0.0, 0.0, 0.0, 0.0, 0.0, 0.0, 0.0, 0.0, 0.0, 0.0, 0.0, 0.0, 0.0, 0.0, 0.0, 0.0, 0.0, 0.0, 0.0, 0.0, 0.0, 0.0, 0.0, 0.0, 0.0, 0.0, 0.0, 0.0, 0.0, 0.0, 0.0, 0.0, 0.0, 0.0, 0.0, 0.0, 0.0, 0.0, 0.0, 0.0, 0.0, 0.0, 0.0, 0.0, 0.0, 0.0, 0.0, 0.0, 0.0, 0.0, 0.0, 0.0, 0.0, 0.0, 0.0, 0.0, 0.0, 0.0, 0.0, 0.0, 0.0, 0.0, 0.0, 0.0, 0.0, 0.0, 0.0, 0.0, 0.0, 0.0, 0.0, 0.0, 0.0, 0.0, 0.0, 0.0, 0.0, 0.0, 0.0, 0.0, 0.0, 0.0, 0.0, 0.0, 0.0, 0.0, 0.0, 0.0, 0.0, 0.0, 0.0, 0.0, 0.0, 0.0, 0.0, 0.0, 0.0, 0.0, 0.0, 0.0, 0.0, 0.0, 0.0, 0.0, 0.0, 0.0, 0.0, 0.0, 0.0, 0.0, 0.0, 0.0, 0.0, 0.0, 0.0, 0.0, 0.0, 0.0, 0.0, 0.0, 0.0, 0.0, 0.0, 0.0, 0.0, 0.0, 0.0, 0.0, 0.0, 0.0, 0.0, 0.0, 0.0, 0.0, 0.0, 0.0, 0.0, 0.0, 0.0, 0.0, 0.0, 0.0, 0.0, 0.0, 0.0, 0.0, 0.0, 0.0, 0.0, 0.0, 0.0, 0.0, 0.0, 0.0, 0.0, 0.0, 0.0, 0.0, 0.0, 0.0, 0.0, 0.0, 0.0, 0.0, 0.0, 0.0, 0.0, 0.0, 0.0, 0.0, 0.0, 0.0, 0.0, 0.0, 0.0, 0.0, 0.0, 0.0, 0.0, 0.0, 0.0, 0.0, 0.0, 0.0, 0.0, 0.0, 0.0, 0.0, 0.0, 0.0, 0.0, 0.0, 0.0, 0.0, 0.0, 0.0, 0.0, 0.0, 0.0, 0.0, 0.0, 0.0, 0.0, 0.0, 0.0, 0.0, 0.0, 0.0, 0.0, 0.0, 0.0, 0.0, 0.0, 0.0, 0.0, 0.0, 0.0, 0.0, 0.0, 0.0, 0.0, 0.0, 0.0, 0.0, 0.0, 0.0, 0.0, 0.0, 0.0, 0.0, 0.0, 0.0, 0.0, 0.0, 0.0, 0.0, 0.0, 0.0, 0.0, 0.0, 0.0, 0.0, 0.0, 0.0, 0.0, 0.0, 0.0, 0.0, 0.0, 0.0, 0.0, 0.0, 0.0, 0.0, 0.0, 0.0, 0.0, 0.0, 0.0, 0.0, 0.0, 0.0, 0.0, 0.0, 0.0, 0.0, 0.0, 0.0, 0.0, 0.0, 0.0, 0.0, 0.0, 0.0, 0.0, 0.0, 0.0, 0.0, 0.0, 0.0, 0.0, 0.0, 0.0, 0.0, 0.0, 0.0, 0.0, 0.0, 0.0, 0.0, 0.0, 0.0, 0.0, 0.0, 0.0, 0.0, 0.0, 0.0, 0.0, 0.0, 0.0, 0.0, 0.0, 0.0, 0.0, 0.0, 0.0, 0.0, 0.0, 0.0, 0.0, 0.0, 0.0, 0.0, 0.0, 0.0, 0.0, 0.0, 0.0, 0.0, 0.0, 0.0, 0.0, 0.0, 0.0, 0.0, 0.0, 0.0, 0.0, 0.0, 0.0, 0.0, 0.0, 0.0, 0.0, 0.0, 0.0, 0.0, 0.0, 0.0, 0.0, 0.0, 0.0, 0.0, 0.0, 0.0, 0.0, 0.0, 0.0, 0.0, 0.0, 0.0, 0.0, 0.0, 0.0, 0.0, 0.0, 0.0, 0.0, 0.0, 0.0, 0.0, 0.0, 0.0, 0.0, 0.0, 0.0, 0.0, 0.0, 0.0, 0.0, 0.0, 0.0, 0.0, 0.0, 0.0, 0.0, 0.0, 0.0, 0.0, 0.0, 0.0, 0.0, 0.0, 0.0, 0.0, 0.0, 0.0, 0.0, 0.0, 0.0, 0.0, 0.0, 0.0, 0.0, 0.0, 0.0, 0.0, 0.0, 0.0, 0.0, 0.0, 0.0, 0.0, 0.0, 0.0, 0.0, 0.0, 0.0, 0.0, 0.0, 0.0, 0.0, 0.0, 0.0, 0.0, 0.0, 0.0, 0.0, 0.0, 0.0, 0.0, 0.0, 0.0, 0.0, 0.0, 0.0, 0.0, 0.0, 0.0, 0.0, 0.0, 0.0, 0.0, 0.0, 0.0, 0.0, 0.0, 0.0, 0.0, 0.0, 0.0, 0.0, 0.0, 0.0, 0.0, 0.0, 0.0, 0.0, 0.0, 0.0, 0.0, 0.0, 0.0, 0.0, 0.0, 0.0, 0.0, 0.0, 0.0, 0.0, 0.0, 0.0, 0.0, 0.0, 0.0, 0.0, 0.0, 0.0, 0.0, 0.0, 0.0, 0.0, 0.0, 0.0, 0.0, 0.0, 0.0, 0.0, 0.0, 0.0, 0.0, 0.0, 0.0, 0.0, 0.0, 0.0, 0.0, 0.0, 0.0, 0.0, 0.0, 0.0, 0.0, 0.0, 0.0, 0.0, 0.0, 0.0, 0.0, 0.0, 0.0, 0.0, 0.0, 0.0, 0.0, 0.0, 0.0, 0.0, 0.0, 0.0, 0.0, 0.0, 0.0, 0.0, 0.0, 0.0, 0.0, 0.0, 0.0, 0.0, 0.0, 0.0, 0.0, 0.0, 0.0, 0.0, 0.0, 0.0, 0.0, 0.0, 0.0, 0.0, 0.0, 0.0, 0.0, 0.0, 0.0, 0.0, 0.0, 0.0, 0.0, 0.0, 0.0, 0.0, 0.0, 0.0, 0.0, 0.0, 0.0, 0.0, 0.0, 0.0, 0.0, 0.0, 0.0, 0.0, 0.0, 0.0, 0.0, 0.0, 0.0, 0.0, 0.0, 0.0, 0.0, 0.0, 0.0, 0.0, 0.0, 0.0, 0.0, 0.0, 0.0, 0.0, 0.0, 0.0, 0.0, 0.0, 0.0, 0.0, 0.0, 0.0, 0.0, 0.0, 0.0, 0.0, 0.0, 0.0, 0.0, 0.0, 0.0, 0.0, 0.0, 0.0, 0.0, 0.0, 0.0, 0.0, 0.0, 0.0, 0.0, 0.0, 0.0, 0.0, 0.0, 0.0, 0.0, 0.0, 0.0, 0.0, 0.0, 0.0, 0.0, 0.0, 0.0, 0.0, 0.0, 0.0, 0.0, 0.0, 0.0, 0.0, 0.0, 0.0, 0.0, 0.0, 0.0, 0.0, 0.0, 0.0, 0.0, 0.0, 0.0, 0.0, 0.0, 0.0, 0.0, 0.0, 0.0, 0.0, 0.0, 0.0, 0.0, 0.0, 0.0, 0.0, 0.0, 0.0, 0.0, 0.0, 0.0, 0.0, 0.0, 0.0, 0.0, 0.0, 0.0, 0.0, 0.0, 0.0, 0.0, 0.0, 0.0, 0.0, 0.0, 0.0, 0.0, 0.0, 0.0, 0.0, 0.0, 0.0, 0.0, 0.0, 0.0, 0.0, 0.0, 0.0, 0.0, 0.0, 0.0, 0.0, 0.0, 0.0, 0.0, 0.0, 0.0, 0.0, 0.0, 0.0, 0.0, 0.0, 0.0, 0.0, 0.0, 0.0, 0.0, 0.0, 0.0, 0.0, 0.0, 0.0, 0.0, 0.0, 0.0, 0.0, 0.0, 0.0, 0.0, 0.0, 0.0, 0.0, 0.0, 0.0, 0.0, 0.0, 0.0, 0.0, 0.0, 0.0, 0.0, 0.0, 0.0, 0.0, 0.0, 0.0, 0.0, 0.0, 0.0, 0.0, 0.0, 0.0, 0.0, 0.0, 0.0, 0.0, 0.0, 0.0, 0.0, 0.0, 0.0, 0.0, 0.0, 0.0, 0.0, 0.0, 0.0, 0.0, 0.0, 0.0, 0.0, 0.0, 0.0, 0.0, 0.0, 0.0, 0.0, 0.0, 0.0, 0.0, 0.0, 0.0, 0.0, 0.0, 0.0, 0.0, 0.0, 0.0, 0.0, 0.0, 0.0, 0.0, 0.0, 0.0, 0.0, 0.0, 0.0, 0.0, 0.0, 0.0, 0.0, 0.0, 0.0, 0.0, 0.0, 0.0, 0.0, 0.0, 0.0, 0.0, 0.0, 0.0, 0.0, 0.0, 0.0, 0.0, 0.0, 0.0, 0.0, 0.0, 0.0, 0.0, 0.0, 0.0, 0.0, 0.0, 0.0, 0.0, 0.0, 0.0, 0.0, 0.0, 0.0, 0.0, 0.0, 0.0, 0.0, 0.0, 0.0, 0.0, 0.0, 0.0, 0.0, 0.0, 0.0, 0.0, 0.0, 0.0, 0.0, 0.0, 0.0, 0.0, 0.0, 0.0, 0.0, 0.0, 0.0, 0.0, 0.0, 0.0, 0.0, 0.0, 0.0, 0.0, 0.0, 0.0, 0.0, 0.0, 0.0, 0.0, 0.0, 0.0, 0.0, 0.0, 0.0, 0.0, 0.0, 0.0, 0.0, 0.0, 0.0, 0.0, 0.0, 0.0, 0.0, 0.0, 0.0, 0.0, 0.0, 0.0, 0.0, 0.0, 0.0, 0.0, 0.0, 0.0, 0.0, 0.0, 0.0, 0.0, 0.0, 0.0, 0.0, 0.0, 0.0, 0.0, 0.0, 0.0, 0.0, 0.0, 0.0, 0.0, 0.0, 0.0, 0.0, 0.0, 0.0, 0.0, 0.0, 0.0, 0.0, 0.0, 0.0, 0.0, 0.0, 0.0, 0.0, 0.0, 0.0, 0.0, 0.0, 0.0, 0.0, 0.0, 0.0, 0.0, 0.0, 0.0, 0.0, 0.0, 0.0, 0.0, 0.0, 0.0, 0.0, 0.0, 0.0, 0.0, 0.0, 0.0, 0.0, 0.0, 0.0, 0.0, 0.0, 0.0, 0.0, 0.0, 0.0, 0.0, 0.0, 0.0, 0.0, 0.0, 0.0, 0.0, 0.0, 0.0, 0.0, 0.0, 0.0, 0.0, 0.0, 0.0, 0.0, 0.0, 0.0, 0.0, 0.0, 0.0, 0.0, 0.0, 0.0, 0.0, 0.0, 0.0, 0.0, 0.0, 0.0, 0.0, 0.0, 0.0, 0.0, 0.0, 0.0, 0.0, 0.0, 0.0, 0.0, 0.0, 0.0, 0.0, 0.0, 0.0, 0.0, 0.0, 0.0, 0.0, 0.0, 0.0, 0.0, 0.0, 0.0, 0.0, 0.0, 0.0, 0.0, 0.0, 0.0, 0.0, 0.0, 0.0, 0.0, 0.0, 0.0, 0.0, 0.0, 0.0, 0.0, 0.0, 0.0, 0.0, 0.0, 0.0, 0.0, 0.0, 0.0, 0.0, 0.0, 0.0, 0.0, 0.0, 0.0, 0.0, 0.0, 0.0, 0.0, 0.0, 0.0, 0.0, 0.0, 0.0, 0.0, 0.0, 0.0, 0.0, 0.0, 0.0, 0.0, 0.0, 0.0, 0.0, 0.0, 0.0, 0.0, 0.0, 0.0, 0.0, 0.0, 0.0, 0.0, 0.0, 0.0, 0.0, 0.0, 0.0, 0.0, 0.0, 0.0, 0.0, 0.0, 0.0, 0.0, 0.0, 0.0, 0.0, 0.0, 0.0, 0.0, 0.0, 0.0, 0.0, 0.0, 0.0, 0.0, 0.0, 0.0, 0.0, 0.0, 0.0, 0.0, 0.0, 0.0, 0.0, 0.0, 0.0, 0.0, 0.0, 0.0, 0.0, 0.0, 0.0, 0.0, 0.0, 0.0, 0.0, 0.0, 0.0, 0.0, 0.0, 0.0, 0.0, 0.0, 0.0, 0.0, 0.0, 0.0, 0.0, 0.0, 0.0, 0.0, 0.0, 0.0, 0.0, 0.0, 0.0, 0.0, 0.0, 0.0, 0.0, 0.0, 0.0, 0.0, 0.0, 0.0, 0.0, 0.0, 0.0, 0.0, 0.0, 0.0, 0.0, 0.0, 0.0, 0.0, 0.0, 0.0, 0.0, 0.0, 0.0, 0.0, 0.0, 0.0, 0.0, 0.0, 0.0, 0.0, 0.0, 0.0, 0.0, 0.0, 0.0, 0.0, 0.0, 0.0, 0.0, 0.0, 0.0, 0.0, 0.0, 0.0, 0.0, 0.0, 0.0, 0.0, 0.0, 0.0, 0.0, 0.0, 0.0, 0.0, 0.0, 0.0, 0.0, 0.0, 0.0, 0.0, 0.0, 0.0, 0.0, 0.0, 0.0, 0.0, 0.0, 0.0, 0.0, 0.0, 0.0, 0.0, 0.0, 0.0, 0.0, 0.0, 0.0, 0.0, 0.0, 0.0, 0.0, 0.0, 0.0, 0.0, 0.0, 0.0, 0.0, 0.0, 0.0, 0.0, 0.0, 0.0, 0.0, 0.0, 0.0, 0.0, 0.0, 0.0, 0.0, 0.0, 0.0, 0.0, 0.0, 0.0, 0.0, 0.0, 0.0, 0.0, 0.0, 0.0, 0.0, 0.0, 0.0, 0.0, 0.0, 0.0, 0.0, 0.0, 0.0, 0.0, 0.0, 0.0, 0.0, 0.0, 0.0, 0.0, 0.0, 0.0, 0.0, 0.0, 0.0, 0.0, 0.0, 0.0, 0.0, 0.0, 0.0, 0.0, 0.0, 0.0, 0.0, 0.0, 0.0, 0.0, 0.0, 0.0, 0.0, 0.0, 0.0, 0.0, 0.0, 0.0, 0.0, 0.0, 0.0, 0.0, 0.0, 0.0, 0.0, 0.0, 0.0, 0.0, 0.0, 0.0, 0.0, 0.0, 0.0, 0.0, 0.0, 0.0, 0.0, 0.0, 0.0, 0.0, 0.0, 0.0, 0.0, 0.0, 0.0, 0.0, 0.0, 0.0, 0.0, 0.0, 0.0, 0.0, 0.0, 0.0, 0.0, 0.0, 0.0, 0.0, 0.0, 0.0, 0.0, 0.0, 0.0, 0.0, 0.0, 0.0, 0.0, 0.0, 0.0, 0.0, 0.0, 0.0, 0.0, 0.0, 0.0, 0.0, 0.0, 0.0, 0.0, 0.0, 0.0, 0.0, 0.0, 0.0, 0.0, 0.0, 0.0, 0.0, 0.0, 0.0, 0.0, 0.0, 0.0, 0.0, 0.0, 0.0, 0.0, 0.0, 0.0, 0.0, 0.0, 0.0, 0.0, 0.0, 0.0, 0.0, 0.0, 0.0, 0.0, 0.0, 0.0, 0.0, 0.0, 0.0, 0.0, 0.0, 0.0, 0.0, 0.0, 0.0, 0.0, 0.0, 0.0, 0.0, 0.0, 0.0, 0.0, 0.0, 0.0, 0.0, 0.0, 0.0, 0.0, 0.0, 0.0, 0.0, 0.0, 0.0, 0.0, 0.0, 0.0, 0.0, 0.0, 0.0, 0.0, 0.0, 0.0, 0.0, 0.0, 0.0, 0.0, 0.0, 0.0, 0.0, 0.0, 0.0, 0.0, 0.0, 0.0, 0.0, 0.0, 0.0, 0.0, 0.0, 0.0, 0.0, 0.0, 0.0, 0.0, 0.0, 0.0, 0.0, 0.0, 0.0, 0.0, 0.0, 0.0, 0.0, 0.0, 0.0, 0.0, 0.0, 0.0, 0.0, 0.0, 0.0, 0.0, 0.0, 0.0, 0.0, 0.0, 0.0, 0.0, 0.0, 0.0, 0.0, 0.0, 0.0, 0.0, 0.0, 0.0, 0.0, 0.0, 0.0, 0.0, 0.0, 0.0, 0.0, 0.0, 0.0, 0.0, 0.0, 0.0, 0.0, 0.0, 0.0, 0.0, 0.0, 0.0, 0.0, 0.0, 0.0, 0.0, 0.0, 0.0, 0.0, 0.0, 0.0, 0.0, 0.0, 0.0, 0.0, 0.0, 0.0, 0.0, 0.0, 0.0, 0.0, 0.0, 0.0, 0.0, 0.0, 0.0, 0.0, 0.0, 0.0, 0.0, 0.0, 0.0, 0.0, 0.0, 0.0, 0.0, 0.0, 0.0, 0.0, 0.0, 0.0, 0.0, 0.0, 0.0, 0.0, 0.0, 0.0, 0.0, 0.0, 0.0, 0.0, 0.0, 0.0, 0.0, 0.0, 0.0, 0.0, 0.0, 0.0, 0.0, 0.0, 0.0, 0.0, 0.0, 0.0, 0.0, 0.0, 0.0, 0.0, 0.0, 0.0, 0.0, 0.0, 0.0, 0.0, 0.0, 0.0, 0.0, 0.0, 0.0, 0.0, 0.0, 0.0, 0.0, 0.0, 0.0, 0.0, 0.0, 0.0, 0.0, 0.0, 0.0, 0.0, 0.0, 0.0, 0.0, 0.0, 0.0, 0.0, 0.0, 0.0, 0.0, 0.0, 0.0, 0.0, 0.0, 0.0, 0.0, 0.0, 0.0, 0.0, 0.0, 0.0, 0.0, 0.0, 0.0, 0.0, 0.0, 0.0, 0.0, 0.0, 0.0, 0.0, 0.0, 0.0, 0.0, 0.0, 0.0, 0.0, 0.0, 0.0, 0.0, 0.0, 0.0, 0.0, 0.0, 0.0, 0.0, 0.0, 0.0, 0.0, 0.0, 0.0, 0.0, 0.0, 0.0, 0.0, 0.0, 0.0, 0.0, 0.0, 0.0, 0.0, 0.0, 0.0, 0.0, 0.0, 0.0, 0.0, 0.0, 0.0, 0.0, 0.0, 0.0, 0.0, 0.0, 0.0, 0.0, 0.0, 0.0, 0.0, 0.0, 0.0, 0.0, 0.0, 0.0, 0.0, 0.0, 0.0, 0.0, 0.0, 0.0, 0.0, 0.0, 0.0, 0.0, 0.0, 0.0, 0.0, 0.0, 0.0, 0.0, 0.0, 0.0, 0.0, 0.0, 0.0, 0.0, 0.0, 0.0, 0.0, 0.0, 0.0, 0.0, 0.0, 0.0, 0.0, 0.0, 0.0, 0.0, 0.0, 0.0, 0.0, 0.0, 0.0, 0.0, 0.0, 0.0, 0.0, 0.0, 0.0, 0.0, 0.0, 0.0, 0.0, 0.0, 0.0, 0.0, 0.0, 0.0, 0.0, 0.0, 0.0, 0.0, 0.0, 0.0, 0.0, 0.0, 0.0, 0.0, 0.0, 0.0, 0.0, 0.0, 0.0, 0.0, 0.0, 0.0, 0.0, 0.0, 0.0, 0.0, 0.0, 0.0, 0.0, 0.0, 0.0, 0.0, 0.0, 0.0, 0.0, 0.0, 0.0, 0.0, 0.0, 0.0, 0.0, 0.0, 0.0, 0.0, 0.0, 0.0, 0.0, 0.0, 0.0, 0.0, 0.0, 0.0, 0.0, 0.0, 0.0, 0.0, 0.0, 0.0, 0.0, 0.0, 0.0, 0.0, 0.0, 0.0, 0.0, 0.0, 0.0, 0.0, 0.0, 0.0, 0.0, 0.0, 0.0, 0.0, 0.0, 0.0, 0.0, 0.0, 0.0, 0.0, 0.0, 0.0, 0.0, 0.0, 0.0, 0.0, 0.0, 0.0, 0.0, 0.0, 0.0, 0.0, 0.0, 0.0, 0.0, 0.0, 0.0, 0.0, 0.0, 0.0, 0.0, 0.0, 0.0, 0.0, 0.0, 0.0, 0.0, 0.0, 0.0, 0.0, 0.0, 0.0, 0.0, 0.0, 0.0, 0.0, 0.0, 0.0, 0.0, 0.0, 0.0, 0.0, 0.0, 0.0, 0.0, 0.0, 0.0, 0.0, 0.0, 0.0, 0.0, 0.0, 0.0, 0.0, 0.0, 0.0, 0.0, 0.0, 0.0, 0.0, 0.0, 0.0, 0.0, 0.0, 0.0, 0.0, 0.0, 0.0, 0.0, 0.0, 0.0, 0.0, 0.0, 0.0, 0.0, 0.0, 0.0, 0.0, 0.0, 0.0, 0.0, 0.0, 0.0, 0.0, 0.0, 0.0, 0.0, 0.0, 0.0, 0.0, 0.0, 0.0, 0.0, 0.0, 0.0, 0.0, 0.0, 0.0, 0.0, 0.0, 0.0, 0.0, 0.0, 0.0, 0.0, 0.0, 0.0, 0.0, 0.0, 0.0, 0.0, 0.0, 0.0, 0.0, 0.0, 0.0, 0.0, 0.0, 0.0, 0.0, 0.0, 0.0, 0.0, 0.0, 0.0, 0.0, 0.0, 0.0, 0.0, 0.0, 0.0, 0.0, 0.0, 0.0, 0.0, 0.0, 0.0, 0.0, 0.0, 0.0, 0.0, 0.0, 0.0, 0.0, 0.0, 0.0, 0.0, 0.0, 0.0, 0.0, 0.0, 0.0, 0.0, 0.0, 0.0, 0.0, 0.0, 0.0, 0.0, 0.0, 0.0, 0.0, 0.0, 0.0, 0.0, 0.0, 0.0, 0.0, 0.0, 0.0, 0.0, 0.0, 0.0, 0.0, 0.0, 0.0, 0.0, 0.0, 0.0])
me_environment.materials.append(mat_environment_mat)
me_environment.update()

# ---- objects
ob_shelf = bpy.data.objects.new('Shelf', me_shelf)
ob_character = bpy.data.objects.new('Character', me_character)
ob_environment = bpy.data.objects.new('Environment', me_environment)

# ---- transforms, parenting, visibility, modifiers, constraints
ob_shelf.location = (0.0, 0.0, 0.0)
ob_character.location = (-73.05, -7.133e-07, 6.309)
ob_environment.location = (0.0, 0.0, 0.0)
_m = ob_environment.modifiers.new('Smooth by Angle', 'NODES')
_m.node_group = ng_smooth_by_angle
_m.use_pin_to_last = True
_m.show_group_selector = False

# ---- collection membership
col_shelf.objects.link(ob_shelf)
col_character.objects.link(ob_character)
col_environment.objects.link(ob_environment)
def _layer_coll(name, lc=None):
    lc = lc or bpy.context.view_layer.layer_collection
    for c in lc.children:
        if c.name == name: return c
        r = _layer_coll(name, c)
        if r: return r
_layer_coll('Shelf').exclude = True
_layer_coll('Character').exclude = True

# ---- scene / render settings (as saved in the file)
scene.frame_start = 1; scene.frame_end = 250; scene.frame_set(1)
scene.render.engine = 'BLENDER_EEVEE_NEXT'
bpy.context.view_layer.update()

# ---- added for rendering (the .blend has no active camera and no usable light): camera, sun
cam_auto = bpy.data.cameras.new('AutoCamera')
cam_auto.lens = 50.0
cam_auto.sensor_width = 36.0
cam_auto.clip_end = 2623.27
ob_auto_camera = bpy.data.objects.new('AutoCamera', cam_auto)
scene.collection.objects.link(ob_auto_camera)
ob_auto_camera.location = (149.475, -179.37, 120.08)
ob_auto_camera.rotation_euler = (1.09748, -7.21219e-08, 0.694738)
scene.camera = ob_auto_camera
light_auto_sun = bpy.data.lights.new('AutoSun', 'SUN')
light_auto_sun.energy = 3.0
light_auto_sun.angle = 0.0523599
ob_auto_sun = bpy.data.objects.new('AutoSun', light_auto_sun)
scene.collection.objects.link(ob_auto_sun)
ob_auto_sun.rotation_euler = (0.872665, 0.174533, 0.523599)
bpy.context.view_layer.update()
